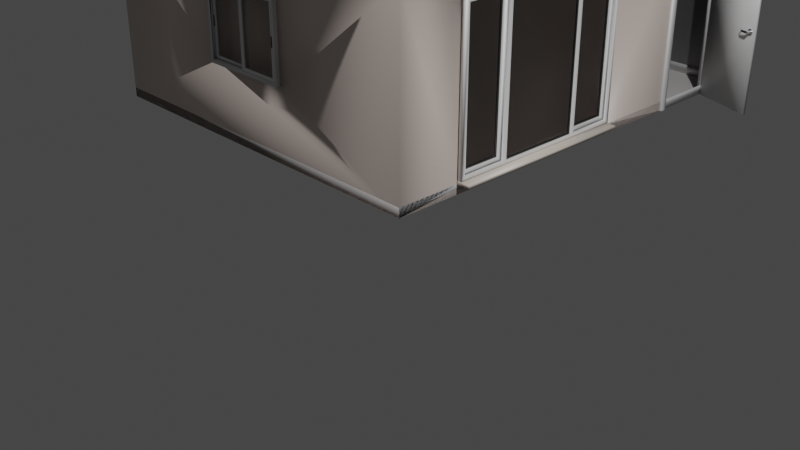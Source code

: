 # Source: house.blend  (saved by Blender 2.82.7; exported with 4.5.12 LTS)
import bpy
from mathutils import Matrix  # noqa: F401  (used for matrix-valued properties, if any)

bpy.ops.wm.read_factory_settings(use_empty=True)
scene = bpy.context.scene
scene.name = 'Scene'

# ---- collections
col_collection = bpy.data.collections.new('Collection'); scene.collection.children.link(col_collection)

# ---- materials (node trees are filled in below, after node groups)
mat_wall_material = bpy.data.materials.new('Wall_material')
mat_wall_material.use_transparent_shadow = False
mat_wall_material.diffuse_color = (0.8, 0.621, 0.57, 1.0)
mat_baseboard_material = bpy.data.materials.new('Baseboard_material')
mat_baseboard_material.use_transparent_shadow = False
mat_floor_material = bpy.data.materials.new('Floor_material')
mat_floor_material.use_transparent_shadow = False
mat_floor_material.diffuse_color = (0.8, 0.636, 0.315, 1.0)
mat_ceiling_material = bpy.data.materials.new('Ceiling_material')
mat_ceiling_material.use_transparent_shadow = False
mat_door_material = bpy.data.materials.new('Door_material')
mat_door_material.use_transparent_shadow = False
mat_handle_material = bpy.data.materials.new('Handle_material')
mat_handle_material.use_transparent_shadow = False
mat_handle_material.diffuse_color = (0.578, 0.555, 0.736, 1.0)
mat_hidden_material = bpy.data.materials.new('hidden_material')
mat_hidden_material.use_transparent_shadow = False
mat_hidden_material.diffuse_color = (1.0, 1.0, 1.0, 1.0)
mat_pvc = bpy.data.materials.new('PVC')
mat_pvc.use_transparent_shadow = False
mat_pvc.diffuse_color = (1.0, 1.0, 1.0, 1.0)
mat_plastic = bpy.data.materials.new('Plastic')
mat_plastic.use_transparent_shadow = False
mat_plastic.diffuse_color = (0.0, 0.0, 0.0, 1.0)
mat_glass = bpy.data.materials.new('Glass')
mat_glass.use_transparent_shadow = False
mat_glass.diffuse_color = (0.333, 0.342, 0.9, 1.0)
mat_marble = bpy.data.materials.new('Marble')
mat_marble.use_transparent_shadow = False
mat_marble.diffuse_color = (0.9, 0.8, 0.7, 1.0)
mat_window_material = bpy.data.materials.new('Window_material')
mat_window_material.use_transparent_shadow = False
mat_window_material.diffuse_color = (0.6, 0.6, 0.6, 1.0)
mat_glass_material = bpy.data.materials.new('Glass_material')
mat_glass_material.use_transparent_shadow = False
mat_glass_material.diffuse_color = (0.333, 0.342, 0.9, 1.0)
mat_plastic_handle_material = bpy.data.materials.new('Plastic_Handle_material')
mat_plastic_handle_material.use_transparent_shadow = False
mat_plastic_handle_material.diffuse_color = (0.082, 0.079, 0.02, 1.0)
mat_sill_material = bpy.data.materials.new('Sill_material')
mat_sill_material.use_transparent_shadow = False

# ---- material node trees
mat_wall_material.use_nodes = True; mat_wall_material.node_tree.nodes.clear()
_N = mat_wall_material.node_tree.nodes; _L = mat_wall_material.node_tree.links
n0 = _N.new('ShaderNodeOutputMaterial'); n0.name = 'Material Output'; n0.location = (1100, 160)
n1 = _N.new('ShaderNodeBsdfPrincipled'); n1.name = 'Diffuse BSDF'; n1.location = (200, 320)
n1.label = 'Diffuse BSDF'
n1.distribution = 'GGX'
n1.subsurface_method = 'BURLEY'
n1.inputs[0].default_value = (0.765, 0.65, 0.588, 1.0)
n1.inputs[3].default_value = 1.45
n1.inputs[27].default_value = (0.0, 0.0, 0.0, 1.0)
n1.inputs[28].default_value = 1.0
n2 = _N.new('ShaderNodeBsdfAnisotropic'); n2.name = 'Glossy_0'; n2.location = (200, 0)
n2.distribution = 'GGX'
n3 = _N.new('ShaderNodeMixShader'); n3.name = 'Mix_0'; n3.location = (500, 160)
n3.inputs[0].default_value = 0.1
n4 = _N.new('ShaderNodeNewGeometry'); n4.name = 'Input_1'; n4.location = (-80, -70)
n5 = _N.new('ShaderNodeBsdfDiffuse'); n5.name = 'Diffuse_1'; n5.location = (200, -280)
n5.inputs[0].default_value = (0.3, 0.3, 0.3, 1.0)
n6 = _N.new('ShaderNodeMixShader'); n6.name = 'Mix_1'; n6.location = (800, -70)
_L.new(n1.outputs[0], n3.inputs[1])
_L.new(n2.outputs[0], n3.inputs[2])
_L.new(n4.outputs[6], n6.inputs[0])
_L.new(n5.outputs[0], n6.inputs[2])
_L.new(n3.outputs[0], n6.inputs[1])
_L.new(n6.outputs[0], n0.inputs[0])
n0.is_active_output = True
mat_baseboard_material.use_nodes = True; mat_baseboard_material.node_tree.nodes.clear()
_N = mat_baseboard_material.node_tree.nodes; _L = mat_baseboard_material.node_tree.links
n0 = _N.new('ShaderNodeOutputMaterial'); n0.name = 'Material Output'; n0.location = (1100, 160)
n1 = _N.new('ShaderNodeBsdfPrincipled'); n1.name = 'Diffuse BSDF'; n1.location = (200, 320)
n1.label = 'Diffuse BSDF'
n1.distribution = 'GGX'
n1.subsurface_method = 'BURLEY'
n1.inputs[3].default_value = 1.45
n1.inputs[27].default_value = (0.0, 0.0, 0.0, 1.0)
n1.inputs[28].default_value = 1.0
n2 = _N.new('ShaderNodeBsdfAnisotropic'); n2.name = 'Glossy_0'; n2.location = (200, 0)
n2.distribution = 'GGX'
n3 = _N.new('ShaderNodeMixShader'); n3.name = 'Mix_0'; n3.location = (500, 160)
n3.inputs[0].default_value = 0.1
_L.new(n1.outputs[0], n3.inputs[1])
_L.new(n2.outputs[0], n3.inputs[2])
_L.new(n3.outputs[0], n0.inputs[0])
n0.is_active_output = True
mat_floor_material.use_nodes = True; mat_floor_material.node_tree.nodes.clear()
_N = mat_floor_material.node_tree.nodes; _L = mat_floor_material.node_tree.links
n0 = _N.new('ShaderNodeOutputMaterial'); n0.name = 'Material Output'; n0.location = (700, 160)
n1 = _N.new('ShaderNodeBsdfPrincipled'); n1.name = 'Diffuse BSDF'; n1.location = (500, 160)
n1.label = 'Diffuse BSDF'
n1.distribution = 'GGX'
n1.subsurface_method = 'BURLEY'
n1.inputs[0].default_value = (0.711, 0.668, 0.668, 1.0)
n1.inputs[3].default_value = 1.45
n1.inputs[27].default_value = (0.0, 0.0, 0.0, 1.0)
n1.inputs[28].default_value = 1.0
n2 = _N.new('ShaderNodeTexBrick'); n2.name = 'Brick_0'; n2.location = (300, 160)
n2.inputs[3].default_value = (0.407, 0.411, 0.394, 1.0)
n2.inputs[4].default_value = 3.0
n2.inputs[5].default_value = 0.001
n2.inputs[7].default_value = 0.6
n2.inputs[8].default_value = 0.3
n3 = _N.new('ShaderNodeRGB'); n3.name = 'RGB_0'; n3.location = (70, 160)
n3.outputs[0].default_value = (0.711, 0.668, 0.668, 1.0)
_L.new(n1.outputs[0], n0.inputs[0])
_L.new(n3.outputs[0], n2.inputs[1])
_L.new(n3.outputs[0], n2.inputs[2])
n0.is_active_output = True
mat_ceiling_material.use_nodes = True; mat_ceiling_material.node_tree.nodes.clear()
_N = mat_ceiling_material.node_tree.nodes; _L = mat_ceiling_material.node_tree.links
n0 = _N.new('ShaderNodeOutputMaterial'); n0.name = 'Material Output'; n0.location = (1100, 160)
n1 = _N.new('ShaderNodeBsdfPrincipled'); n1.name = 'Diffuse BSDF'; n1.location = (200, 320)
n1.label = 'Diffuse BSDF'
n1.distribution = 'GGX'
n1.subsurface_method = 'BURLEY'
n1.inputs[0].default_value = (0.95, 0.95, 0.95, 1.0)
n1.inputs[3].default_value = 1.45
n1.inputs[27].default_value = (0.0, 0.0, 0.0, 1.0)
n1.inputs[28].default_value = 1.0
n2 = _N.new('ShaderNodeBsdfAnisotropic'); n2.name = 'Glossy_0'; n2.location = (200, 0)
n2.distribution = 'GGX'
n3 = _N.new('ShaderNodeMixShader'); n3.name = 'Mix_0'; n3.location = (500, 160)
n3.inputs[0].default_value = 0.1
_L.new(n1.outputs[0], n3.inputs[1])
_L.new(n2.outputs[0], n3.inputs[2])
_L.new(n3.outputs[0], n0.inputs[0])
n0.is_active_output = True
mat_door_material.use_nodes = True; mat_door_material.node_tree.nodes.clear()
_N = mat_door_material.node_tree.nodes; _L = mat_door_material.node_tree.links
n0 = _N.new('ShaderNodeOutputMaterial'); n0.name = 'Material Output'; n0.location = (1100, 160)
n1 = _N.new('ShaderNodeBsdfPrincipled'); n1.name = 'Diffuse BSDF'; n1.location = (200, 320)
n1.label = 'Diffuse BSDF'
n1.distribution = 'GGX'
n1.subsurface_method = 'BURLEY'
n1.inputs[3].default_value = 1.45
n1.inputs[27].default_value = (0.0, 0.0, 0.0, 1.0)
n1.inputs[28].default_value = 1.0
n2 = _N.new('ShaderNodeBsdfAnisotropic'); n2.name = 'Glossy_0'; n2.location = (200, 0)
n2.distribution = 'GGX'
n3 = _N.new('ShaderNodeMixShader'); n3.name = 'Mix_0'; n3.location = (500, 160)
n3.inputs[0].default_value = 0.1
_L.new(n1.outputs[0], n3.inputs[1])
_L.new(n2.outputs[0], n3.inputs[2])
_L.new(n3.outputs[0], n0.inputs[0])
n0.is_active_output = True
mat_handle_material.use_nodes = True; mat_handle_material.node_tree.nodes.clear()
_N = mat_handle_material.node_tree.nodes; _L = mat_handle_material.node_tree.links
n0 = _N.new('ShaderNodeOutputMaterial'); n0.name = 'Material Output'; n0.location = (700, 160)
n1 = _N.new('ShaderNodeBsdfAnisotropic'); n1.name = 'Glossy_0'; n1.location = (200, 160)
n1.distribution = 'GGX'
n1.inputs[0].default_value = (0.733, 0.779, 0.8, 1.0)
n1.inputs[1].default_value = 0.2
_L.new(n1.outputs[0], n0.inputs[0])
n0.is_active_output = True
mat_hidden_material.use_nodes = True; mat_hidden_material.node_tree.nodes.clear()
_N = mat_hidden_material.node_tree.nodes; _L = mat_hidden_material.node_tree.links
n0 = _N.new('ShaderNodeOutputMaterial'); n0.name = 'Material Output'; n0.location = (700, 160)
n1 = _N.new('ShaderNodeBsdfTransparent'); n1.name = 'Transparent_0'; n1.location = (250, 160)
n1.inputs[0].default_value = (1.0, 1.0, 1.0, 0.0)
_L.new(n1.outputs[0], n0.inputs[0])
n0.is_active_output = True
mat_pvc.use_nodes = True; mat_pvc.node_tree.nodes.clear()
_N = mat_pvc.node_tree.nodes; _L = mat_pvc.node_tree.links
n0 = _N.new('ShaderNodeOutputMaterial'); n0.name = 'Material Output'; n0.location = (1100, 160)
n1 = _N.new('ShaderNodeBsdfPrincipled'); n1.name = 'Diffuse BSDF'; n1.location = (200, 320)
n1.label = 'Diffuse BSDF'
n1.distribution = 'GGX'
n1.subsurface_method = 'BURLEY'
n1.inputs[0].default_value = (1.0, 1.0, 1.0, 1.0)
n1.inputs[3].default_value = 1.45
n1.inputs[27].default_value = (0.0, 0.0, 0.0, 1.0)
n1.inputs[28].default_value = 1.0
n2 = _N.new('ShaderNodeBsdfAnisotropic'); n2.name = 'Glossy_0'; n2.location = (200, 0)
n2.distribution = 'GGX'
n3 = _N.new('ShaderNodeMixShader'); n3.name = 'Mix_0'; n3.location = (500, 160)
n3.inputs[0].default_value = 0.1
_L.new(n1.outputs[0], n3.inputs[1])
_L.new(n2.outputs[0], n3.inputs[2])
_L.new(n3.outputs[0], n0.inputs[0])
n0.is_active_output = True
mat_plastic.use_nodes = True; mat_plastic.node_tree.nodes.clear()
_N = mat_plastic.node_tree.nodes; _L = mat_plastic.node_tree.links
n0 = _N.new('ShaderNodeOutputMaterial'); n0.name = 'Material Output'; n0.location = (1100, 160)
n1 = _N.new('ShaderNodeBsdfPrincipled'); n1.name = 'Diffuse BSDF'; n1.location = (200, 320)
n1.label = 'Diffuse BSDF'
n1.distribution = 'GGX'
n1.subsurface_method = 'BURLEY'
n1.inputs[0].default_value = (0.0, 0.0, 0.0, 1.0)
n1.inputs[3].default_value = 1.45
n1.inputs[27].default_value = (0.0, 0.0, 0.0, 1.0)
n1.inputs[28].default_value = 1.0
n2 = _N.new('ShaderNodeBsdfAnisotropic'); n2.name = 'Glossy_0'; n2.location = (200, 0)
n2.distribution = 'GGX'
n3 = _N.new('ShaderNodeMixShader'); n3.name = 'Mix_0'; n3.location = (500, 160)
n3.inputs[0].default_value = 0.1
_L.new(n1.outputs[0], n3.inputs[1])
_L.new(n2.outputs[0], n3.inputs[2])
_L.new(n3.outputs[0], n0.inputs[0])
n0.is_active_output = True
mat_glass.use_nodes = True; mat_glass.node_tree.nodes.clear()
_N = mat_glass.node_tree.nodes; _L = mat_glass.node_tree.links
n0 = _N.new('ShaderNodeOutputMaterial'); n0.name = 'Material Output'; n0.location = (920, 290)
n1 = _N.new('ShaderNodeLightPath'); n1.name = 'Light_0'; n1.location = (10, 160)
n2 = _N.new('ShaderNodeBsdfRefraction'); n2.name = 'Refraction_0'; n2.location = (250, 400)
n2.inputs[0].default_value = (0.8, 0.8, 0.8, 1.0)
n2.inputs[2].default_value = 1.0
n3 = _N.new('ShaderNodeBsdfAnisotropic'); n3.name = 'Glossy_0'; n3.location = (250, 100)
n3.distribution = 'GGX'
n3.inputs[1].default_value = 0.0
n4 = _N.new('ShaderNodeBsdfTransparent'); n4.name = 'Transparent_0'; n4.location = (500, 10)
n5 = _N.new('ShaderNodeMixShader'); n5.name = 'Mix_0'; n5.location = (500, 160)
n5.inputs[0].default_value = 0.035
n6 = _N.new('ShaderNodeMixShader'); n6.name = 'Mix_1'; n6.location = (690, 290)
_L.new(n1.outputs[1], n6.inputs[0])
_L.new(n2.outputs[0], n5.inputs[1])
_L.new(n3.outputs[0], n5.inputs[2])
_L.new(n5.outputs[0], n6.inputs[1])
_L.new(n4.outputs[0], n6.inputs[2])
_L.new(n6.outputs[0], n0.inputs[0])
n0.is_active_output = True
mat_marble.use_nodes = True; mat_marble.node_tree.nodes.clear()
_N = mat_marble.node_tree.nodes; _L = mat_marble.node_tree.links
n0 = _N.new('ShaderNodeOutputMaterial'); n0.name = 'Material Output'; n0.location = (1100, 160)
n1 = _N.new('ShaderNodeBsdfPrincipled'); n1.name = 'Diffuse BSDF'; n1.location = (200, 320)
n1.label = 'Diffuse BSDF'
n1.distribution = 'GGX'
n1.subsurface_method = 'BURLEY'
n1.inputs[0].default_value = (0.9, 0.8, 0.7, 1.0)
n1.inputs[3].default_value = 1.45
n1.inputs[27].default_value = (0.0, 0.0, 0.0, 1.0)
n1.inputs[28].default_value = 1.0
n2 = _N.new('ShaderNodeBsdfAnisotropic'); n2.name = 'Glossy_0'; n2.location = (200, 0)
n2.distribution = 'GGX'
n3 = _N.new('ShaderNodeMixShader'); n3.name = 'Mix_0'; n3.location = (500, 160)
n3.inputs[0].default_value = 0.1
_L.new(n1.outputs[0], n3.inputs[1])
_L.new(n2.outputs[0], n3.inputs[2])
_L.new(n3.outputs[0], n0.inputs[0])
n0.is_active_output = True
mat_window_material.use_nodes = True; mat_window_material.node_tree.nodes.clear()
_N = mat_window_material.node_tree.nodes; _L = mat_window_material.node_tree.links
n0 = _N.new('ShaderNodeOutputMaterial'); n0.name = 'Material Output'; n0.location = (1100, 160)
n1 = _N.new('ShaderNodeBsdfPrincipled'); n1.name = 'Diffuse BSDF'; n1.location = (200, 320)
n1.label = 'Diffuse BSDF'
n1.distribution = 'GGX'
n1.subsurface_method = 'BURLEY'
n1.inputs[3].default_value = 1.45
n1.inputs[27].default_value = (0.0, 0.0, 0.0, 1.0)
n1.inputs[28].default_value = 1.0
n2 = _N.new('ShaderNodeBsdfAnisotropic'); n2.name = 'Glossy_0'; n2.location = (200, 0)
n2.distribution = 'GGX'
n3 = _N.new('ShaderNodeMixShader'); n3.name = 'Mix_0'; n3.location = (500, 160)
n3.inputs[0].default_value = 0.15
_L.new(n1.outputs[0], n3.inputs[1])
_L.new(n2.outputs[0], n3.inputs[2])
_L.new(n3.outputs[0], n0.inputs[0])
n0.is_active_output = True
mat_glass_material.use_nodes = True; mat_glass_material.node_tree.nodes.clear()
_N = mat_glass_material.node_tree.nodes; _L = mat_glass_material.node_tree.links
n0 = _N.new('ShaderNodeOutputMaterial'); n0.name = 'Material Output'; n0.location = (920, 290)
n1 = _N.new('ShaderNodeLightPath'); n1.name = 'Light_0'; n1.location = (10, 160)
n2 = _N.new('ShaderNodeBsdfRefraction'); n2.name = 'Refraction_0'; n2.location = (250, 400)
n2.inputs[0].default_value = (0.8, 0.8, 0.8, 1.0)
n2.inputs[2].default_value = 1.0
n3 = _N.new('ShaderNodeBsdfAnisotropic'); n3.name = 'Glossy_0'; n3.location = (250, 100)
n3.distribution = 'GGX'
n3.inputs[1].default_value = 0.0
n4 = _N.new('ShaderNodeBsdfTransparent'); n4.name = 'Transparent_0'; n4.location = (500, 10)
n5 = _N.new('ShaderNodeMixShader'); n5.name = 'Mix_0'; n5.location = (500, 160)
n5.inputs[0].default_value = 0.035
n6 = _N.new('ShaderNodeMixShader'); n6.name = 'Mix_1'; n6.location = (690, 290)
_L.new(n1.outputs[1], n6.inputs[0])
_L.new(n2.outputs[0], n5.inputs[1])
_L.new(n3.outputs[0], n5.inputs[2])
_L.new(n5.outputs[0], n6.inputs[1])
_L.new(n4.outputs[0], n6.inputs[2])
_L.new(n6.outputs[0], n0.inputs[0])
n0.is_active_output = True
mat_plastic_handle_material.use_nodes = True; mat_plastic_handle_material.node_tree.nodes.clear()
_N = mat_plastic_handle_material.node_tree.nodes; _L = mat_plastic_handle_material.node_tree.links
n0 = _N.new('ShaderNodeOutputMaterial'); n0.name = 'Material Output'; n0.location = (1100, 160)
n1 = _N.new('ShaderNodeBsdfPrincipled'); n1.name = 'Diffuse BSDF'; n1.location = (200, 320)
n1.label = 'Diffuse BSDF'
n1.distribution = 'GGX'
n1.subsurface_method = 'BURLEY'
n1.inputs[0].default_value = (0.01, 0.01, 0.01, 1.0)
n1.inputs[3].default_value = 1.45
n1.inputs[27].default_value = (0.0, 0.0, 0.0, 1.0)
n1.inputs[28].default_value = 1.0
n2 = _N.new('ShaderNodeBsdfAnisotropic'); n2.name = 'Glossy_0'; n2.location = (200, 0)
n2.distribution = 'GGX'
n3 = _N.new('ShaderNodeMixShader'); n3.name = 'Mix_0'; n3.location = (500, 160)
n3.inputs[0].default_value = 0.01
_L.new(n1.outputs[0], n3.inputs[1])
_L.new(n2.outputs[0], n3.inputs[2])
_L.new(n3.outputs[0], n0.inputs[0])
n0.is_active_output = True
mat_sill_material.use_nodes = True; mat_sill_material.node_tree.nodes.clear()
_N = mat_sill_material.node_tree.nodes; _L = mat_sill_material.node_tree.links
n0 = _N.new('ShaderNodeOutputMaterial'); n0.name = 'Material Output'; n0.location = (1100, 160)
n1 = _N.new('ShaderNodeBsdfPrincipled'); n1.name = 'Diffuse BSDF'; n1.location = (200, 320)
n1.label = 'Diffuse BSDF'
n1.distribution = 'GGX'
n1.subsurface_method = 'BURLEY'
n1.inputs[3].default_value = 1.45
n1.inputs[27].default_value = (0.0, 0.0, 0.0, 1.0)
n1.inputs[28].default_value = 1.0
n2 = _N.new('ShaderNodeBsdfAnisotropic'); n2.name = 'Glossy_0'; n2.location = (200, 0)
n2.distribution = 'GGX'
n3 = _N.new('ShaderNodeMixShader'); n3.name = 'Mix_0'; n3.location = (500, 160)
n3.inputs[0].default_value = 0.1
_L.new(n1.outputs[0], n3.inputs[1])
_L.new(n2.outputs[0], n3.inputs[2])
_L.new(n3.outputs[0], n0.inputs[0])
n0.is_active_output = True

# ---- world
world_world = bpy.data.worlds.new('World'); scene.world = world_world
world_world.use_nodes = True; world_world.node_tree.nodes.clear()
_N = world_world.node_tree.nodes; _L = world_world.node_tree.links
n0 = _N.new('ShaderNodeOutputWorld'); n0.name = 'World Output'; n0.location = (300, 300)
n1 = _N.new('ShaderNodeBackground'); n1.name = 'Background'; n1.location = (10, 300)
n1.inputs[0].default_value = (0.05088, 0.05088, 0.05088, 1.0)
_L.new(n1.outputs[0], n0.inputs[0])
n0.is_active_output = True
world_world.color = (0.05088, 0.05088, 0.05088)
world_world.use_sun_shadow = False
world_world.sun_shadow_jitter_overblur = 0.0

# ---- cameras
cam_camera = bpy.data.cameras.new('Camera')
cam_camera.clip_end = 100.0
cam_camera.ortho_scale = 7.314

# ---- lights
light_light = bpy.data.lights.new('Light', 'POINT')
light_light.transmission_factor = 0.0
light_light.energy = 1000.0
light_light.shadow_soft_size = 0.1
light_light.shadow_maximum_resolution = 0.006
light_light.use_absolute_resolution = True

# ---- meshes
me_temp = bpy.data.meshes.new('temp')
me_temp.from_pydata([(0.0, 0.0, 2.4), (0.0, 0.0, 0.0), (-5.0, 0.0, 2.4), (-5.0, 0.0, 0.0), (-5.0, 6.0, 2.4), (-5.0, 6.0, 0.0), (0.0, 6.0, 2.4), (0.0, 6.0, 0.0)], [], [(0, 2, 3, 1), (2, 4, 5, 3), (4, 6, 7, 5), (0, 1, 7, 6)])
me_temp.polygons.foreach_set('use_smooth', [True] * 4)
_uv = me_temp.uv_layers.new(name='UVMap')
_uv.uv.foreach_set('vector', [8.969e-05, 8.972e-05, 0.226, 8.969e-05, 0.226, 0.1085, 8.969e-05, 0.1085, 0.226, 8.969e-05, 0.4972, 8.969e-05, 0.4972, 0.1085, 0.226, 0.1085, 0.4972, 8.969e-05, 0.7232, 8.971e-05, 0.7232, 0.1085, 0.4972, 0.1085, 0.9943, 8.972e-05, 0.9943, 0.1085, 0.7232, 0.1085, 0.7232, 8.971e-05])
me_temp.materials.append(mat_wall_material)
me_temp.use_remesh_fix_poles = True
me_temp.use_remesh_preserve_attributes = False
me_temp.use_mirror_vertex_groups = False
me_temp.update()
me_baseboard = bpy.data.meshes.new('Baseboard')
me_baseboard.from_pydata([(0.0, 0.0, 0.12), (0.0, 0.0, 0.0), (-5.0, 0.0, 0.12), (-5.0, 0.0, 0.0), (-5.0, 6.0, 0.12), (-5.0, 6.0, 0.0), (0.0, 6.0, 0.12), (0.0, 6.0, 0.0), (0.0, 3.012, 0.12), (0.0, 3.012, 0.0), (0.0, 4.506, 0.12), (0.0, 4.506, 0.0), (0.0, 5.253, 0.12), (0.0, 5.253, 0.0), (0.0, 4.88, 0.12), (0.0, 4.88, 0.0), (0.0, 5.066, 0.12), (0.0, 5.066, 0.0), (0.0, 5.16, 0.12), (0.0, 5.16, 0.0), (0.0, 4.973, 0.12), (0.0, 4.973, 0.0), (0.0, 4.926, 0.12), (0.0, 4.926, 0.0), (0.0, 0.0, 0.06), (-5.0, 0.0, 0.06), (-5.0, 6.0, 0.06), (0.0, 6.0, 0.06), (0.0, 3.012, 0.06), (0.0, 4.693, 0.0), (0.0, 4.786, 0.0), (0.0, 4.833, 0.0), (0.0, 4.856, 0.0), (0.0, 4.739, 0.0), (0.0, 4.763, 0.0), (0.0, 4.693, 0.12), (0.0, 5.113, 0.0), (0.0, 5.136, 0.0)], [], [(24, 25, 3, 1), (25, 26, 5, 3), (26, 27, 7, 5), (24, 1, 9, 28), (28, 9, 11, 29, 33, 34, 30, 31, 32, 15, 23, 21, 17, 36, 37, 19, 13, 7, 27, 6, 12, 18, 16, 20, 22, 14, 35, 10, 8), (0, 24, 28, 8), (4, 6, 27, 26), (2, 4, 26, 25), (0, 2, 25, 24)])
me_baseboard.polygons.foreach_set('use_smooth', [True] * 9)
_uv = me_baseboard.uv_layers.new(name='UVMap')
_uv.uv.foreach_set('vector', [0.9972, 8.973e-05, 0.9972, 0.226, 0.9945, 0.226, 0.9945, 8.969e-05, 0.9972, 0.226, 0.9972, 0.4972, 0.9945, 0.4972, 0.9945, 0.226, 0.9972, 0.4972, 0.9972, 0.7232, 0.9945, 0.7232, 0.9945, 0.4972, 0.9972, 0.9943, 0.9945, 0.9943, 0.9945, 0.8582, 0.9972, 0.8582, 0.9972, 0.8582, 0.9945, 0.8582, 0.9945, 0.7907, 0.9945, 0.7822, 0.9945, 0.7801, 0.9945, 0.7791, 0.9945, 0.778, 0.9945, 0.7759, 0.9945, 0.7748, 0.9945, 0.7738, 0.9945, 0.7717, 0.9945, 0.7696, 0.9945, 0.7654, 0.9945, 0.7632, 0.9945, 0.7622, 0.9945, 0.7611, 0.9945, 0.7569, 0.9945, 0.7232, 0.9972, 0.7232, 0.9999, 0.7232, 0.9999, 0.7569, 0.9999, 0.7611, 0.9999, 0.7654, 0.9999, 0.7696, 0.9999, 0.7717, 0.9999, 0.7738, 0.9999, 0.7822, 0.9999, 0.7907, 0.9999, 0.8582, 0.9999, 0.9943, 0.9972, 0.9943, 0.9972, 0.8582, 0.9999, 0.8582, 0.9999, 0.4972, 0.9999, 0.7232, 0.9972, 0.7232, 0.9972, 0.4972, 0.9999, 0.226, 0.9999, 0.4972, 0.9972, 0.4972, 0.9972, 0.226, 0.9999, 8.977e-05, 0.9999, 0.226, 0.9972, 0.226, 0.9972, 8.973e-05])
me_baseboard.materials.append(mat_baseboard_material)
me_baseboard.use_remesh_fix_poles = True
me_baseboard.use_remesh_preserve_attributes = False
me_baseboard.use_mirror_vertex_groups = False
me_baseboard.update()
me_floor = bpy.data.meshes.new('Floor')
me_floor.from_pydata([(0.0, 0.0, 0.0), (-5.0, 0.0, 0.0), (-5.0, 6.0, 0.0), (0.0, 6.0, 0.0)], [], [(0, 1, 2, 3)])
me_floor.polygons.foreach_set('use_smooth', [True] * 1)
_uv = me_floor.uv_layers.new(name='UVMap')
_uv.uv.foreach_set('vector', [0.2714, 0.3347, 0.2714, 0.1087, 0.5426, 0.1087, 0.5426, 0.3347])
me_floor.materials.append(mat_floor_material)
me_floor.use_remesh_fix_poles = True
me_floor.use_remesh_preserve_attributes = False
me_floor.use_mirror_vertex_groups = False
me_floor.update()
me_ceiling = bpy.data.meshes.new('Ceiling')
me_ceiling.from_pydata([(0.0, 0.0, 2.4), (-5.0, 0.0, 2.4), (-5.0, 6.0, 2.4), (0.0, 6.0, 2.4)], [], [(0, 1, 2, 3)])
me_ceiling.polygons.foreach_set('use_smooth', [True] * 1)
_uv = me_ceiling.uv_layers.new(name='UVMap')
_uv.uv.foreach_set('vector', [8.969e-05, 0.3347, 8.97e-05, 0.1087, 0.2712, 0.1087, 0.2712, 0.3347])
me_ceiling.materials.append(mat_ceiling_material)
me_ceiling.use_remesh_fix_poles = True
me_ceiling.use_remesh_preserve_attributes = False
me_ceiling.use_mirror_vertex_groups = False
me_ceiling.update()
me_doorfrane = bpy.data.meshes.new('DoorFrane')
me_doorfrane.from_pydata([(-0.5, -0.02667, 0.0), (-0.5, 0.05333, 0.0), (-0.42, 0.05333, 0.0), (-0.5, -0.02667, 2.1), (-0.5, 0.05333, 2.1), (0.5, 0.05333, 2.1), (0.5, -0.02667, 2.1), (0.42, -0.02667, 2.02), (-0.42, 0.05333, 2.02), (0.42, -0.02667, 0.0), (0.5, -0.02667, 0.0), (0.5, 0.05333, 0.0), (0.42, 0.01333, 2.02), (-0.42, 0.01333, 2.02), (-0.42, 0.01333, 0.0), (-0.4, 0.01333, 2.02), (-0.4, 0.01333, 0.0), (-0.4, 0.05333, 2.02), (-0.4, 0.05333, 0.0), (0.42, 0.01333, 0.0), (-0.42, -0.02667, 2.02), (-0.42, -0.02667, 0.0), (0.42, 0.05333, 2.02), (0.42, 0.05333, 0.0), (0.4, 0.05333, 0.0), (0.4, 0.01333, 0.0), (0.4, 0.05333, 2.02), (0.4, 0.01333, 2.0), (0.4, 0.01333, 2.02), (-0.4, 0.05333, 2.0), (-0.4, 0.01333, 2.0), (0.4, 0.05333, 2.0)], [], [(3, 4, 1, 0), (7, 12, 19, 9), (4, 3, 6, 5), (10, 11, 5, 6), (13, 20, 21, 14), (17, 15, 16, 18), (11, 23, 22, 5), (20, 13, 12, 7), (20, 3, 0, 21), (9, 10, 6, 7), (13, 14, 16, 15), (4, 8, 2, 1), (29, 31, 27, 30), (7, 6, 3, 20), (8, 4, 5, 22), (14, 2, 18, 16), (17, 18, 2, 8), (28, 25, 19, 12), (28, 26, 24, 25), (25, 24, 23, 19), (22, 23, 24, 26), (29, 17, 26, 31), (15, 30, 27, 28), (8, 22, 26)])
me_doorfrane.polygons.foreach_set('use_smooth', [True] * 24)
me_doorfrane.materials.append(mat_door_material)
me_doorfrane.use_remesh_fix_poles = True
me_doorfrane.use_remesh_preserve_attributes = False
me_doorfrane.use_mirror_vertex_groups = False
me_doorfrane.update()
me_door = bpy.data.meshes.new('Door')
me_door.from_pydata([(-0.836, 0.0, -1.046), (-0.836, 0.034, -1.046), (0.0, 0.034, -1.046), (0.0, 0.0, -1.046), (-0.836, 0.0, 0.964), (-0.836, 0.034, 0.964), (0.0, 0.034, 0.964), (0.0, 0.0, 0.964)], [], [(4, 5, 1, 0), (5, 6, 2, 1), (6, 7, 3, 2), (7, 4, 0, 3), (0, 1, 2, 3), (7, 6, 5, 4)])
me_door.polygons.foreach_set('use_smooth', [True] * 6)
me_door.materials.append(mat_door_material)
me_door.use_remesh_fix_poles = True
me_door.use_remesh_preserve_attributes = False
me_door.use_mirror_vertex_groups = False
me_door.update()
me_handle_front = bpy.data.meshes.new('Handle_Front')
me_handle_front.from_pydata([(-0.03019, -0.002781, -0.03282), (-0.04255, -0.002942, -0.01332), (-0.0435, -0.003072, 0.009742), (-0.03279, -0.003135, 0.03019), (-0.01329, -0.003114, 0.04254), (0.009772, -0.003016, 0.04349), (0.03022, -0.002866, 0.03279), (0.04257, -0.002704, 0.01329), (0.04352, -0.002575, -0.009773), (0.03281, -0.002512, -0.03022), (0.01332, -0.002532, -0.04257), (-0.009746, -0.00263, -0.04352), (-0.02902, -0.01959, -0.03172), (-0.04093, -0.01974, -0.01293), (-0.04184, -0.01987, 0.009297), (-0.03152, -0.01993, 0.029), (-0.01273, -0.01991, 0.04091), (0.009494, -0.01982, 0.04183), (0.0292, -0.01967, 0.03151), (0.04111, -0.01952, 0.01272), (0.04202, -0.01939, -0.009511), (0.0317, -0.01933, -0.02922), (0.01291, -0.01935, -0.04112), (-0.009317, -0.01944, -0.04204), (1.283e-05, -0.002823, -1.534e-05), (-0.01446, -0.01961, -0.01591), (-0.02041, -0.01969, -0.006515), (-0.02087, -0.01975, 0.004593), (-0.01571, -0.01978, 0.01444), (-0.006319, -0.01977, 0.02039), (0.004789, -0.01973, 0.02085), (0.01464, -0.01965, 0.01569), (0.02059, -0.01958, 0.006302), (0.02105, -0.01951, -0.004807), (0.01589, -0.01948, -0.01466), (0.006496, -0.01949, -0.02061), (-0.004612, -0.01954, -0.02106), (-0.01441, -0.0315, -0.01597), (-0.02036, -0.03158, -0.00658), (-0.02082, -0.03164, 0.004529), (-0.01566, -0.03167, 0.01438), (-0.006266, -0.03166, 0.02033), (0.004842, -0.03161, 0.02079), (0.01469, -0.03154, 0.01563), (0.02064, -0.03146, 0.006237), (0.0211, -0.0314, -0.004871), (0.01594, -0.03137, -0.01472), (0.00655, -0.03138, -0.02067), (-0.004559, -0.03143, -0.02113), (-0.01446, -0.02062, -0.01591), (-0.02041, -0.0207, -0.00652), (-0.02086, -0.02076, 0.004588), (-0.01571, -0.02079, 0.01444), (-0.006315, -0.02078, 0.02039), (0.004794, -0.02074, 0.02085), (0.01464, -0.02066, 0.01569), (0.02059, -0.02059, 0.006296), (0.02105, -0.02052, -0.004812), (0.01589, -0.02049, -0.01466), (0.006501, -0.0205, -0.02061), (-0.004608, -0.02055, -0.02107), (-0.01216, -0.0315, -0.01353), (-0.01719, -0.03157, -0.00559), (-0.01758, -0.03162, 0.003803), (-0.01322, -0.03165, 0.01213), (-0.005277, -0.03164, 0.01716), (0.004117, -0.0316, 0.01755), (0.01245, -0.03154, 0.01319), (0.01748, -0.03147, 0.005248), (0.01786, -0.03142, -0.004146), (0.0135, -0.03139, -0.01247), (0.00556, -0.0314, -0.01751), (-0.003833, -0.03144, -0.01789), (-0.01852, -0.009612, -0.005855), (-0.01313, -0.009541, -0.01436), (-0.01894, -0.009668, 0.004205), (-0.01426, -0.009696, 0.01312), (-0.00576, -0.009687, 0.01851), (0.0043, -0.009644, 0.01893), (0.01322, -0.009578, 0.01426), (0.01861, -0.009508, 0.005751), (0.01902, -0.009451, -0.004308), (0.01435, -0.009424, -0.01323), (0.005846, -0.009433, -0.01862), (-0.004214, -0.009476, -0.01903), (-0.01205, -0.02431, -0.01334), (-0.01702, -0.02438, -0.005488), (-0.01741, -0.02443, 0.003796), (-0.0131, -0.02445, 0.01203), (-0.005246, -0.02445, 0.017), (0.004038, -0.02441, 0.01738), (0.01227, -0.02435, 0.01307), (0.01724, -0.02428, 0.005224), (0.01763, -0.02423, -0.004061), (0.01331, -0.0242, -0.01229), (0.005465, -0.02421, -0.01727), (-0.003819, -0.02425, -0.01765), (-0.01189, -0.05946, -0.01353), (-0.01687, -0.05952, -0.005679), (-0.01725, -0.05958, 0.003605), (-0.01294, -0.0596, 0.01184), (-0.005088, -0.05959, 0.01681), (0.004196, -0.05955, 0.01719), (0.01243, -0.05949, 0.01288), (0.0174, -0.05943, 0.005033), (0.01778, -0.05938, -0.004252), (0.01347, -0.05935, -0.01248), (0.005623, -0.05936, -0.01746), (-0.003661, -0.0594, -0.01784), (-0.01184, -0.07237, -0.0136), (-0.01681, -0.07244, -0.00575), (-0.01719, -0.07249, 0.003535), (-0.01288, -0.07252, 0.01177), (-0.00503, -0.07251, 0.01674), (0.004254, -0.07247, 0.01712), (0.01249, -0.07241, 0.01281), (0.01746, -0.07234, 0.004962), (0.01784, -0.07229, -0.004322), (0.01353, -0.07227, -0.01255), (0.005681, -0.07227, -0.01753), (-0.003603, -0.07231, -0.01791), (0.1257, -0.06936, -0.006631), (0.1269, -0.06874, -0.003521), (0.1274, -0.0684, 0.001802), (0.1271, -0.06844, 0.007911), (0.1262, -0.06884, 0.01317), (0.1248, -0.06949, 0.01617), (0.1242, -0.06165, -0.006511), (0.1253, -0.06103, -0.003401), (0.1259, -0.06069, 0.001922), (0.1256, -0.06073, 0.008031), (0.1246, -0.06113, 0.01329), (0.1232, -0.06178, 0.01629), (0.1369, -0.01982, -0.0064), (0.1345, -0.01899, -0.006496), (0.1377, -0.01831, -0.003302), (0.1379, -0.01746, 0.002013), (0.1377, -0.01749, 0.008122), (0.137, -0.0184, 0.01339), (0.136, -0.01995, 0.0164), (0.1336, -0.01912, 0.0163), (0.1352, -0.01748, -0.003398), (0.1355, -0.01662, 0.001918), (0.1352, -0.01666, 0.008026), (0.1345, -0.01757, 0.01329), (0.0003253, -0.07239, -0.0003937)], [], [(24, 0, 1), (24, 1, 2), (24, 2, 3), (24, 3, 4), (24, 4, 5), (24, 5, 6), (24, 6, 7), (24, 7, 8), (24, 8, 9), (24, 9, 10), (24, 10, 11), (11, 0, 24), (0, 12, 13, 1), (1, 13, 14, 2), (2, 14, 15, 3), (3, 15, 16, 4), (4, 16, 17, 5), (5, 17, 18, 6), (6, 18, 19, 7), (7, 19, 20, 8), (8, 20, 21, 9), (9, 21, 22, 10), (10, 22, 23, 11), (12, 0, 11, 23), (13, 12, 25, 26), (14, 13, 26, 27), (15, 14, 27, 28), (16, 15, 28, 29), (17, 16, 29, 30), (18, 17, 30, 31), (19, 18, 31, 32), (20, 19, 32, 33), (21, 20, 33, 34), (22, 21, 34, 35), (23, 22, 35, 36), (12, 23, 36, 25), (25, 49, 50, 26), (49, 37, 38, 50), (26, 50, 51, 27), (50, 38, 39, 51), (27, 51, 52, 28), (51, 39, 40, 52), (28, 52, 53, 29), (52, 40, 41, 53), (29, 53, 54, 30), (53, 41, 42, 54), (30, 54, 55, 31), (54, 42, 43, 55), (31, 55, 56, 32), (55, 43, 44, 56), (32, 56, 57, 33), (56, 44, 45, 57), (33, 57, 58, 34), (57, 45, 46, 58), (34, 58, 59, 35), (58, 46, 47, 59), (35, 59, 60, 36), (59, 47, 48, 60), (36, 60, 49, 25), (60, 48, 37, 49), (38, 37, 61, 62), (39, 38, 62, 63), (40, 39, 63, 64), (41, 40, 64, 65), (42, 41, 65, 66), (43, 42, 66, 67), (44, 43, 67, 68), (45, 44, 68, 69), (46, 45, 69, 70), (47, 46, 70, 71), (48, 47, 71, 72), (37, 48, 72, 61), (62, 61, 74, 73), (63, 62, 73, 75), (64, 63, 75, 76), (65, 64, 76, 77), (66, 65, 77, 78), (67, 66, 78, 79), (68, 67, 79, 80), (69, 68, 80, 81), (70, 69, 81, 82), (71, 70, 82, 83), (72, 71, 83, 84), (61, 72, 84, 74), (86, 85, 97, 98), (87, 86, 98, 99), (88, 87, 99, 100), (89, 88, 100, 101), (90, 89, 101, 102), (91, 90, 102, 103), (92, 91, 103, 104), (93, 92, 104, 105), (94, 93, 105, 106), (95, 94, 106, 107), (96, 95, 107, 108), (97, 85, 96, 108), (98, 97, 109, 110), (99, 98, 110, 111), (100, 99, 111, 112), (101, 100, 112, 113), (102, 101, 113, 114), (108, 107, 119, 120), (108, 120, 109, 97), (119, 107, 127, 121), (118, 119, 121, 122), (117, 118, 122, 123), (116, 117, 123, 124), (115, 116, 124, 125), (114, 115, 125, 126), (102, 114, 126, 132), (107, 106, 128, 127), (106, 105, 129, 128), (105, 104, 130, 129), (104, 103, 131, 130), (103, 102, 132, 131), (121, 127, 134, 133), (122, 121, 133, 135), (123, 122, 135, 136), (124, 123, 136, 137), (125, 124, 137, 138), (126, 125, 138, 139), (132, 126, 139, 140), (127, 128, 141, 134), (128, 129, 142, 141), (129, 130, 143, 142), (130, 131, 144, 143), (131, 132, 140, 144), (138, 144, 140, 139), (137, 143, 144, 138), (136, 142, 143, 137), (135, 141, 142, 136), (133, 134, 141, 135), (110, 109, 145), (111, 110, 145), (112, 111, 145), (113, 112, 145), (114, 113, 145), (115, 114, 145), (116, 115, 145), (117, 116, 145), (118, 117, 145), (119, 118, 145), (120, 119, 145), (109, 120, 145)])
me_handle_front.polygons.foreach_set('use_smooth', [True] * 144)
me_handle_front.materials.append(mat_handle_material)
me_handle_front.use_remesh_fix_poles = True
me_handle_front.use_remesh_preserve_attributes = False
me_handle_front.use_mirror_vertex_groups = False
me_handle_front.update()
me_handle_back = bpy.data.meshes.new('Handle_Back')
me_handle_back.from_pydata([(-0.03019, -0.002781, -0.03282), (-0.04255, -0.002942, -0.01332), (-0.0435, -0.003072, 0.009742), (-0.03279, -0.003135, 0.03019), (-0.01329, -0.003114, 0.04254), (0.009772, -0.003016, 0.04349), (0.03022, -0.002866, 0.03279), (0.04257, -0.002704, 0.01329), (0.04352, -0.002575, -0.009773), (0.03281, -0.002512, -0.03022), (0.01332, -0.002532, -0.04257), (-0.009746, -0.00263, -0.04352), (-0.02902, -0.01959, -0.03172), (-0.04093, -0.01974, -0.01293), (-0.04184, -0.01987, 0.009297), (-0.03152, -0.01993, 0.029), (-0.01273, -0.01991, 0.04091), (0.009494, -0.01982, 0.04183), (0.0292, -0.01967, 0.03151), (0.04111, -0.01952, 0.01272), (0.04202, -0.01939, -0.009511), (0.0317, -0.01933, -0.02922), (0.01291, -0.01935, -0.04112), (-0.009317, -0.01944, -0.04204), (1.283e-05, -0.002823, -1.534e-05), (-0.01446, -0.01961, -0.01591), (-0.02041, -0.01969, -0.006515), (-0.02087, -0.01975, 0.004593), (-0.01571, -0.01978, 0.01444), (-0.006319, -0.01977, 0.02039), (0.004789, -0.01973, 0.02085), (0.01464, -0.01965, 0.01569), (0.02059, -0.01958, 0.006302), (0.02105, -0.01951, -0.004807), (0.01589, -0.01948, -0.01466), (0.006496, -0.01949, -0.02061), (-0.004612, -0.01954, -0.02106), (-0.01441, -0.0315, -0.01597), (-0.02036, -0.03158, -0.00658), (-0.02082, -0.03164, 0.004529), (-0.01566, -0.03167, 0.01438), (-0.006266, -0.03166, 0.02033), (0.004842, -0.03161, 0.02079), (0.01469, -0.03154, 0.01563), (0.02064, -0.03146, 0.006237), (0.0211, -0.0314, -0.004871), (0.01594, -0.03137, -0.01472), (0.00655, -0.03138, -0.02067), (-0.004559, -0.03143, -0.02113), (-0.01446, -0.02062, -0.01591), (-0.02041, -0.0207, -0.00652), (-0.02086, -0.02076, 0.004588), (-0.01571, -0.02079, 0.01444), (-0.006315, -0.02078, 0.02039), (0.004794, -0.02074, 0.02085), (0.01464, -0.02066, 0.01569), (0.02059, -0.02059, 0.006296), (0.02105, -0.02052, -0.004812), (0.01589, -0.02049, -0.01466), (0.006501, -0.0205, -0.02061), (-0.004608, -0.02055, -0.02107), (-0.01216, -0.0315, -0.01353), (-0.01719, -0.03157, -0.00559), (-0.01758, -0.03162, 0.003803), (-0.01322, -0.03165, 0.01213), (-0.005277, -0.03164, 0.01716), (0.004117, -0.0316, 0.01755), (0.01245, -0.03154, 0.01319), (0.01748, -0.03147, 0.005248), (0.01786, -0.03142, -0.004146), (0.0135, -0.03139, -0.01247), (0.00556, -0.0314, -0.01751), (-0.003833, -0.03144, -0.01789), (-0.01852, -0.009612, -0.005855), (-0.01313, -0.009541, -0.01436), (-0.01894, -0.009668, 0.004205), (-0.01426, -0.009696, 0.01312), (-0.00576, -0.009687, 0.01851), (0.0043, -0.009644, 0.01893), (0.01322, -0.009578, 0.01426), (0.01861, -0.009508, 0.005751), (0.01902, -0.009451, -0.004308), (0.01435, -0.009424, -0.01323), (0.005846, -0.009433, -0.01862), (-0.004214, -0.009476, -0.01903), (-0.01205, -0.02431, -0.01334), (-0.01702, -0.02438, -0.005488), (-0.01741, -0.02443, 0.003796), (-0.0131, -0.02445, 0.01203), (-0.005246, -0.02445, 0.017), (0.004038, -0.02441, 0.01738), (0.01227, -0.02435, 0.01307), (0.01724, -0.02428, 0.005224), (0.01763, -0.02423, -0.004061), (0.01331, -0.0242, -0.01229), (0.005465, -0.02421, -0.01727), (-0.003819, -0.02425, -0.01765), (-0.01189, -0.05946, -0.01353), (-0.01687, -0.05952, -0.005679), (-0.01725, -0.05958, 0.003605), (-0.01294, -0.0596, 0.01184), (-0.005088, -0.05959, 0.01681), (0.004196, -0.05955, 0.01719), (0.01243, -0.05949, 0.01288), (0.0174, -0.05943, 0.005033), (0.01778, -0.05938, -0.004252), (0.01347, -0.05935, -0.01248), (0.005623, -0.05936, -0.01746), (-0.003661, -0.0594, -0.01784), (-0.01184, -0.07237, -0.0136), (-0.01681, -0.07244, -0.00575), (-0.01719, -0.07249, 0.003535), (-0.01288, -0.07252, 0.01177), (-0.00503, -0.07251, 0.01674), (0.004254, -0.07247, 0.01712), (0.01249, -0.07241, 0.01281), (0.01746, -0.07234, 0.004962), (0.01784, -0.07229, -0.004322), (0.01353, -0.07227, -0.01255), (0.005681, -0.07227, -0.01753), (-0.003603, -0.07231, -0.01791), (0.1257, -0.06936, -0.006631), (0.1269, -0.06874, -0.003521), (0.1274, -0.0684, 0.001802), (0.1271, -0.06844, 0.007911), (0.1262, -0.06884, 0.01317), (0.1248, -0.06949, 0.01617), (0.1242, -0.06165, -0.006511), (0.1253, -0.06103, -0.003401), (0.1259, -0.06069, 0.001922), (0.1256, -0.06073, 0.008031), (0.1246, -0.06113, 0.01329), (0.1232, -0.06178, 0.01629), (0.1369, -0.01982, -0.0064), (0.1345, -0.01899, -0.006496), (0.1377, -0.01831, -0.003302), (0.1379, -0.01746, 0.002013), (0.1377, -0.01749, 0.008122), (0.137, -0.0184, 0.01339), (0.136, -0.01995, 0.0164), (0.1336, -0.01912, 0.0163), (0.1352, -0.01748, -0.003398), (0.1355, -0.01662, 0.001918), (0.1352, -0.01666, 0.008026), (0.1345, -0.01757, 0.01329), (0.0003253, -0.07239, -0.0003937)], [], [(24, 0, 1), (24, 1, 2), (24, 2, 3), (24, 3, 4), (24, 4, 5), (24, 5, 6), (24, 6, 7), (24, 7, 8), (24, 8, 9), (24, 9, 10), (24, 10, 11), (11, 0, 24), (0, 12, 13, 1), (1, 13, 14, 2), (2, 14, 15, 3), (3, 15, 16, 4), (4, 16, 17, 5), (5, 17, 18, 6), (6, 18, 19, 7), (7, 19, 20, 8), (8, 20, 21, 9), (9, 21, 22, 10), (10, 22, 23, 11), (12, 0, 11, 23), (13, 12, 25, 26), (14, 13, 26, 27), (15, 14, 27, 28), (16, 15, 28, 29), (17, 16, 29, 30), (18, 17, 30, 31), (19, 18, 31, 32), (20, 19, 32, 33), (21, 20, 33, 34), (22, 21, 34, 35), (23, 22, 35, 36), (12, 23, 36, 25), (25, 49, 50, 26), (49, 37, 38, 50), (26, 50, 51, 27), (50, 38, 39, 51), (27, 51, 52, 28), (51, 39, 40, 52), (28, 52, 53, 29), (52, 40, 41, 53), (29, 53, 54, 30), (53, 41, 42, 54), (30, 54, 55, 31), (54, 42, 43, 55), (31, 55, 56, 32), (55, 43, 44, 56), (32, 56, 57, 33), (56, 44, 45, 57), (33, 57, 58, 34), (57, 45, 46, 58), (34, 58, 59, 35), (58, 46, 47, 59), (35, 59, 60, 36), (59, 47, 48, 60), (36, 60, 49, 25), (60, 48, 37, 49), (38, 37, 61, 62), (39, 38, 62, 63), (40, 39, 63, 64), (41, 40, 64, 65), (42, 41, 65, 66), (43, 42, 66, 67), (44, 43, 67, 68), (45, 44, 68, 69), (46, 45, 69, 70), (47, 46, 70, 71), (48, 47, 71, 72), (37, 48, 72, 61), (62, 61, 74, 73), (63, 62, 73, 75), (64, 63, 75, 76), (65, 64, 76, 77), (66, 65, 77, 78), (67, 66, 78, 79), (68, 67, 79, 80), (69, 68, 80, 81), (70, 69, 81, 82), (71, 70, 82, 83), (72, 71, 83, 84), (61, 72, 84, 74), (86, 85, 97, 98), (87, 86, 98, 99), (88, 87, 99, 100), (89, 88, 100, 101), (90, 89, 101, 102), (91, 90, 102, 103), (92, 91, 103, 104), (93, 92, 104, 105), (94, 93, 105, 106), (95, 94, 106, 107), (96, 95, 107, 108), (97, 85, 96, 108), (98, 97, 109, 110), (99, 98, 110, 111), (100, 99, 111, 112), (101, 100, 112, 113), (102, 101, 113, 114), (108, 107, 119, 120), (108, 120, 109, 97), (119, 107, 127, 121), (118, 119, 121, 122), (117, 118, 122, 123), (116, 117, 123, 124), (115, 116, 124, 125), (114, 115, 125, 126), (102, 114, 126, 132), (107, 106, 128, 127), (106, 105, 129, 128), (105, 104, 130, 129), (104, 103, 131, 130), (103, 102, 132, 131), (121, 127, 134, 133), (122, 121, 133, 135), (123, 122, 135, 136), (124, 123, 136, 137), (125, 124, 137, 138), (126, 125, 138, 139), (132, 126, 139, 140), (127, 128, 141, 134), (128, 129, 142, 141), (129, 130, 143, 142), (130, 131, 144, 143), (131, 132, 140, 144), (138, 144, 140, 139), (137, 143, 144, 138), (136, 142, 143, 137), (135, 141, 142, 136), (133, 134, 141, 135), (110, 109, 145), (111, 110, 145), (112, 111, 145), (113, 112, 145), (114, 113, 145), (115, 114, 145), (116, 115, 145), (117, 116, 145), (118, 117, 145), (119, 118, 145), (120, 119, 145), (109, 120, 145)])
me_handle_back.polygons.foreach_set('use_smooth', [True] * 144)
me_handle_back.materials.append(mat_handle_material)
me_handle_back.use_remesh_fix_poles = True
me_handle_back.use_remesh_preserve_attributes = False
me_handle_back.use_mirror_vertex_groups = False
me_handle_back.update()
me_ctrl_hole = bpy.data.meshes.new('CTRL_Hole')
me_ctrl_hole.from_pydata([(-0.5, 0.0, 0.0), (-0.5, 0.24, 0.0), (0.5, 0.24, 0.0), (0.5, 0.0, 0.0), (-0.5, 0.0, 2.1), (-0.5, 0.24, 2.1), (0.5, 0.24, 2.1), (0.5, 0.0, 2.1)], [], [(0, 1, 2, 3), (0, 4, 5, 1), (1, 5, 6, 2), (3, 7, 4, 0), (2, 6, 7, 3), (5, 4, 7, 6)])
me_ctrl_hole.polygons.foreach_set('use_smooth', [True] * 6)
me_ctrl_hole.materials.append(mat_hidden_material)
me_ctrl_hole.use_remesh_fix_poles = True
me_ctrl_hole.use_remesh_preserve_attributes = False
me_ctrl_hole.use_mirror_vertex_groups = False
me_ctrl_hole.update()
me_window = bpy.data.meshes.new('Window')
me_window.from_pydata([(-1.25, -0.025, 0.0), (-1.25, 0.025, 0.0), (-1.2, -0.025, 0.05), (-1.2, 0.025, 0.05), (-0.6, -0.025, 0.05), (-0.6, 0.025, 0.05), (-0.55, -0.025, 0.05), (-0.55, 0.025, 0.05), (0.55, -0.025, 0.05), (0.55, 0.025, 0.05), (0.6, -0.025, 0.05), (0.6, 0.025, 0.05), (1.2, -0.025, 0.05), (1.2, 0.025, 0.05), (1.25, -0.025, 0.0), (1.25, 0.025, 0.0), (-1.25, -0.025, 2.0), (-1.25, 0.025, 2.0), (-1.2, -0.025, 1.95), (-1.2, 0.025, 1.95), (-0.6, -0.025, 1.95), (-0.6, 0.025, 1.95), (-0.55, -0.025, 1.95), (-0.55, 0.025, 1.95), (0.55, -0.025, 1.95), (0.55, 0.025, 1.95), (0.6, -0.025, 1.95), (0.6, 0.025, 1.95), (1.2, -0.025, 1.95), (1.2, 0.025, 1.95), (1.25, -0.025, 2.0), (1.25, 0.025, 2.0), (-1.2, 0.015, 0.05), (-1.15, 0.015, 0.1), (-1.15, 0.065, 0.1), (-1.2, 0.065, 0.05), (-1.2, 0.015, 1.95), (-1.15, 0.015, 1.9), (-1.15, 0.065, 1.9), (-1.2, 0.065, 1.95), (-0.6, 0.015, 1.95), (-0.65, 0.015, 1.9), (-0.65, 0.065, 1.9), (-0.6, 0.065, 1.95), (-0.6, 0.015, 0.05), (-0.65, 0.015, 0.1), (-0.65, 0.065, 0.1), (-0.6, 0.065, 0.05), (-1.15, 0.03, 0.1), (-1.13, 0.03, 0.12), (-1.13, 0.05, 0.12), (-1.15, 0.05, 0.1), (-1.15, 0.03, 1.9), (-1.13, 0.03, 1.88), (-1.13, 0.05, 1.88), (-1.15, 0.05, 1.9), (-0.65, 0.03, 1.9), (-0.67, 0.03, 1.88), (-0.67, 0.05, 1.88), (-0.65, 0.05, 1.9), (-0.65, 0.03, 0.1), (-0.67, 0.03, 0.12), (-0.67, 0.05, 0.12), (-0.65, 0.05, 0.1), (-1.13, 0.035, 0.12), (-1.13, 0.035, 1.88), (-0.67, 0.035, 1.88), (-0.67, 0.035, 0.12), (-1.13, 0.045, 0.12), (-1.13, 0.045, 1.88), (-0.67, 0.045, 1.88), (-0.67, 0.045, 0.12), (-0.55, -0.01, 0.05), (-0.53, -0.01, 0.07), (-0.53, 0.01, 0.07), (-0.55, 0.01, 0.05), (-0.55, -0.01, 1.95), (-0.53, -0.01, 1.93), (-0.53, 0.01, 1.93), (-0.55, 0.01, 1.95), (0.55, -0.01, 1.95), (0.53, -0.01, 1.93), (0.53, 0.01, 1.93), (0.55, 0.01, 1.95), (0.55, -0.01, 0.05), (0.53, -0.01, 0.07), (0.53, 0.01, 0.07), (0.55, 0.01, 0.05), (-0.53, -0.005, 0.07), (-0.53, -0.005, 1.93), (0.53, -0.005, 1.93), (0.53, -0.005, 0.07), (-0.53, 0.005, 0.07), (-0.53, 0.005, 1.93), (0.53, 0.005, 1.93), (0.53, 0.005, 0.07), (0.6, 0.015, 0.05), (0.65, 0.015, 0.1), (0.65, 0.065, 0.1), (0.6, 0.065, 0.05), (0.6, 0.015, 1.95), (0.65, 0.015, 1.9), (0.65, 0.065, 1.9), (0.6, 0.065, 1.95), (1.2, 0.015, 1.95), (1.15, 0.015, 1.9), (1.15, 0.065, 1.9), (1.2, 0.065, 1.95), (1.2, 0.015, 0.05), (1.15, 0.015, 0.1), (1.15, 0.065, 0.1), (1.2, 0.065, 0.05), (0.65, 0.03, 0.1), (0.67, 0.03, 0.12), (0.67, 0.05, 0.12), (0.65, 0.05, 0.1), (0.65, 0.03, 1.9), (0.67, 0.03, 1.88), (0.67, 0.05, 1.88), (0.65, 0.05, 1.9), (1.15, 0.03, 1.9), (1.13, 0.03, 1.88), (1.13, 0.05, 1.88), (1.15, 0.05, 1.9), (1.15, 0.03, 0.1), (1.13, 0.03, 0.12), (1.13, 0.05, 0.12), (1.15, 0.05, 0.1), (0.67, 0.035, 0.12), (0.67, 0.035, 1.88), (1.13, 0.035, 1.88), (1.13, 0.035, 0.12), (0.67, 0.045, 0.12), (0.67, 0.045, 1.88), (1.13, 0.045, 1.88), (1.13, 0.045, 0.12), (-1.25, 0.14, 0.0), (1.25, 0.14, 0.0), (-1.25, -0.14, 0.0), (1.25, -0.14, 0.0), (-1.25, 0.14, -0.04), (1.25, 0.14, -0.04), (-1.25, -0.14, -0.04), (1.25, -0.14, -0.04)], [], [(0, 1, 15, 14), (3, 2, 4, 5), (7, 6, 8, 9), (11, 10, 12, 13), (14, 12, 10, 8, 6, 4, 2, 0), (1, 3, 5, 7, 9, 11, 13, 15), (1, 0, 16, 17), (3, 1, 17, 19), (2, 3, 19, 18), (0, 2, 18, 16), (5, 4, 20, 21), (7, 5, 21, 23), (6, 7, 23, 22), (4, 6, 22, 20), (9, 8, 24, 25), (11, 9, 25, 27), (10, 11, 27, 26), (8, 10, 26, 24), (13, 12, 28, 29), (15, 13, 29, 31), (14, 15, 31, 30), (12, 14, 30, 28), (32, 33, 37, 36), (33, 34, 38, 37), (34, 35, 39, 38), (35, 32, 36, 39), (36, 37, 41, 40), (37, 38, 42, 41), (38, 39, 43, 42), (39, 36, 40, 43), (40, 41, 45, 44), (41, 42, 46, 45), (42, 43, 47, 46), (43, 40, 44, 47), (44, 45, 33, 32), (45, 46, 34, 33), (46, 47, 35, 34), (47, 44, 32, 35), (48, 49, 53, 52), (49, 50, 54, 53), (50, 51, 55, 54), (52, 53, 57, 56), (53, 54, 58, 57), (54, 55, 59, 58), (56, 57, 61, 60), (57, 58, 62, 61), (58, 59, 63, 62), (60, 61, 49, 48), (61, 62, 50, 49), (62, 63, 51, 50), (65, 64, 67, 66), (68, 69, 70, 71), (72, 73, 77, 76), (73, 74, 78, 77), (74, 75, 79, 78), (76, 77, 81, 80), (77, 78, 82, 81), (78, 79, 83, 82), (80, 81, 85, 84), (81, 82, 86, 85), (82, 83, 87, 86), (84, 85, 73, 72), (85, 86, 74, 73), (86, 87, 75, 74), (89, 88, 91, 90), (92, 93, 94, 95), (96, 97, 101, 100), (97, 98, 102, 101), (98, 99, 103, 102), (99, 96, 100, 103), (100, 101, 105, 104), (101, 102, 106, 105), (102, 103, 107, 106), (103, 100, 104, 107), (104, 105, 109, 108), (105, 106, 110, 109), (106, 107, 111, 110), (107, 104, 108, 111), (108, 109, 97, 96), (109, 110, 98, 97), (110, 111, 99, 98), (111, 108, 96, 99), (112, 113, 117, 116), (113, 114, 118, 117), (114, 115, 119, 118), (116, 117, 121, 120), (117, 118, 122, 121), (118, 119, 123, 122), (120, 121, 125, 124), (121, 122, 126, 125), (122, 123, 127, 126), (124, 125, 113, 112), (125, 126, 114, 113), (126, 127, 115, 114), (129, 128, 131, 130), (132, 133, 134, 135), (17, 16, 30, 31), (18, 19, 21, 20), (22, 23, 25, 24), (26, 27, 29, 28), (16, 18, 20, 22, 24, 26, 28, 30), (31, 29, 27, 25, 23, 21, 19, 17), (143, 142, 140, 141), (141, 140, 136, 137), (138, 139, 137, 136), (142, 143, 139, 138), (140, 142, 138, 136), (139, 143, 141, 137)])
me_window.polygons.foreach_set('use_smooth', [True] * 108)
me_window.polygons.foreach_set('material_index', [0, 0, 0, 0, 0, 0, 0, 0, 0, 0, 0, 0, 0, 0, 0, 0, 0, 0, 0, 0, 0, 0, 0, 0, 0, 0, 0, 0, 0, 0, 0, 0, 0, 0, 0, 0, 0, 0, 1, 1, 1, 1, 1, 1, 1, 1, 1, 1, 1, 1, 2, 2, 1, 1, 1, 1, 1, 1, 1, 1, 1, 1, 1, 1, 2, 2, 0, 0, 0, 0, 0, 0, 0, 0, 0, 0, 0, 0, 0, 0, 0, 0, 1, 1, 1, 1, 1, 1, 1, 1, 1, 1, 1, 1, 2, 2, 0, 0, 0, 0, 0, 0, 3, 3, 3, 3, 3, 3])
me_window.materials.append(mat_pvc)
me_window.materials.append(mat_plastic)
me_window.materials.append(mat_glass)
me_window.materials.append(mat_marble)
me_window.use_remesh_fix_poles = True
me_window.use_remesh_preserve_attributes = False
me_window.use_mirror_vertex_groups = False
me_window.update()
me_ctrl_hole_001 = bpy.data.meshes.new('CTRL_Hole.001')
me_ctrl_hole_001.from_pydata([(-1.25, 0.252, -0.04), (-1.25, 0.252, 2.0), (1.25, 0.252, 2.0), (1.25, 0.252, -0.04), (-1.25, -0.252, -0.04), (-1.25, -0.252, 2.0), (1.25, -0.252, 2.0), (1.25, -0.252, -0.04)], [], [(0, 4, 5, 1), (3, 2, 6, 7), (0, 1, 2, 3), (4, 7, 6, 5), (1, 5, 6, 2), (0, 3, 7, 4)])
me_ctrl_hole_001.polygons.foreach_set('use_smooth', [True] * 6)
me_ctrl_hole_001.materials.append(mat_hidden_material)
me_ctrl_hole_001.use_remesh_fix_poles = True
me_ctrl_hole_001.use_remesh_preserve_attributes = False
me_ctrl_hole_001.use_mirror_vertex_groups = False
me_ctrl_hole_001.update()
me_windowfrane = bpy.data.meshes.new('WindowFrane')
me_windowfrane.from_pydata([(-0.6, 0.0, 0.0), (-0.6, 0.0, 0.02), (-0.6, -0.03475, 0.02), (-0.6, -0.03475, 0.04), (-0.6, -0.04175, 0.04), (-0.6, -0.04175, 0.02), (-0.6, -0.07425, 0.02), (-0.6, -0.07425, 0.04), (-0.6, -0.08125, 0.04), (-0.6, -0.08125, 0.02), (-0.6, -0.098, 0.02), (0.6, 0.0, 0.0), (0.6, 0.0, 0.02), (0.6, -0.03475, 0.02), (0.6, -0.03475, 0.04), (0.6, -0.04175, 0.04), (0.6, -0.04175, 0.02), (0.6, -0.07425, 0.02), (0.6, -0.07425, 0.04), (0.6, -0.08125, 0.04), (0.6, -0.08125, 0.02), (0.6, -0.098, 0.02), (-0.6, 0.0, 1.0), (-0.6, 0.0, 0.98), (-0.6, -0.03475, 0.98), (-0.6, -0.03475, 0.96), (-0.6, -0.04175, 0.96), (-0.6, -0.04175, 0.98), (-0.6, -0.07425, 0.98), (-0.6, -0.07425, 0.96), (-0.6, -0.08125, 0.96), (-0.6, -0.08125, 0.98), (-0.6, -0.098, 0.98), (0.6, 0.0, 0.98), (0.6, -0.03475, 0.98), (0.6, -0.03475, 0.96), (0.6, -0.04175, 0.96), (0.6, -0.04175, 0.98), (0.6, -0.07425, 0.98), (0.6, -0.07425, 0.96), (0.6, -0.08125, 0.96), (0.6, -0.08125, 0.98), (0.6, -0.098, 0.98), (-0.598, 0.0, 0.0), (-0.598, -0.02, 0.0), (-0.578, -0.02, 0.0), (-0.578, -0.022, 0.0), (-0.598, -0.022, 0.0), (-0.598, -0.0595, 0.0), (-0.578, -0.0595, 0.0), (-0.578, -0.0615, 0.0), (-0.598, -0.0615, 0.0), (-0.598, -0.098, 0.0), (-0.568, -0.098, 0.0), (-0.568, -0.1, 0.0), (-0.6, -0.1, 0.0), (-0.598, 0.0, 1.0), (-0.598, -0.02, 1.0), (-0.578, -0.02, 1.0), (-0.578, -0.022, 1.0), (-0.598, -0.022, 1.0), (-0.598, -0.0595, 1.0), (-0.578, -0.0595, 1.0), (-0.578, -0.0615, 1.0), (-0.598, -0.0615, 1.0), (-0.598, -0.098, 1.0), (-0.568, -0.098, 1.0), (-0.568, -0.1, 1.0), (-0.6, -0.1, 1.0), (0.598, 0.0, 0.0), (0.598, -0.02, 0.0), (0.578, -0.02, 0.0), (0.578, -0.022, 0.0), (0.598, -0.022, 0.0), (0.598, -0.0595, 0.0), (0.578, -0.0595, 0.0), (0.578, -0.0615, 0.0), (0.598, -0.0615, 0.0), (0.598, -0.098, 0.0), (0.568, -0.098, 0.0), (0.568, -0.1, 0.0), (0.6, -0.1, 0.0), (0.6, 0.0, 1.0), (0.598, 0.0, 1.0), (0.598, -0.02, 1.0), (0.578, -0.02, 1.0), (0.578, -0.022, 1.0), (0.598, -0.022, 1.0), (0.598, -0.0595, 1.0), (0.578, -0.0595, 1.0), (0.578, -0.0615, 1.0), (0.598, -0.0615, 1.0), (0.598, -0.098, 1.0), (0.568, -0.098, 1.0), (0.568, -0.1, 1.0), (0.6, -0.1, 1.0), (-0.5675, -0.1, 0.0), (-0.5675, -0.098, 0.0), (0.5675, -0.098, 0.0), (0.5675, -0.1, 0.0), (-0.5675, -0.1, 0.03), (-0.5675, -0.098, 0.03), (0.5675, -0.098, 0.03), (0.5675, -0.1, 0.03), (-0.5675, -0.1, 0.97), (-0.5675, -0.098, 0.97), (0.5675, -0.098, 0.97), (0.5675, -0.1, 0.97), (-0.5675, -0.1, 1.0), (-0.5675, -0.098, 1.0), (0.5675, -0.098, 1.0), (0.5675, -0.1, 1.0), (-0.61, -0.1, 1.01), (0.61, -0.1, 1.01), (-0.61, -0.1, -0.01), (0.61, -0.1, -0.01), (-0.599, -0.1, 0.999), (0.599, -0.1, 0.999), (-0.599, -0.1, 0.001), (0.599, -0.1, 0.001), (-0.61, -0.102, 1.01), (0.61, -0.102, 1.01), (-0.61, -0.102, -0.01), (0.61, -0.102, -0.01), (-0.599, -0.102, 0.999), (0.599, -0.102, 0.999), (-0.599, -0.102, 0.001), (0.599, -0.102, 0.001)], [], [(12, 11, 0, 1), (13, 12, 1, 2), (14, 13, 2, 3), (15, 14, 3, 4), (16, 15, 4, 5), (17, 16, 5, 6), (18, 17, 6, 7), (19, 18, 7, 8), (20, 19, 8, 9), (20, 9, 10, 21), (33, 23, 22, 82), (34, 24, 23, 33), (35, 25, 24, 34), (36, 26, 25, 35), (37, 27, 26, 36), (38, 28, 27, 37), (39, 29, 28, 38), (40, 30, 29, 39), (41, 31, 30, 40), (41, 42, 32, 31), (55, 68, 22, 0), (55, 54, 67, 68), (53, 52, 65, 66), (48, 47, 60, 61), (52, 51, 64, 65), (66, 65, 68, 67), (65, 64, 56, 57), (63, 62, 61, 64), (58, 57, 60, 59), (51, 50, 63, 64), (49, 48, 61, 62), (45, 44, 57, 58), (47, 46, 59, 60), (46, 45, 58, 59), (49, 50, 51, 48), (45, 46, 47, 44), (53, 54, 55, 52), (48, 47, 51, 52), (43, 0, 22, 56), (60, 57, 56, 22, 68, 65, 64, 61), (50, 49, 62, 63), (54, 53, 66, 67), (44, 43, 56, 57), (47, 48, 51, 52, 55, 0, 43, 44), (81, 11, 82, 95), (81, 95, 94, 80), (79, 93, 92, 78), (74, 88, 87, 73), (78, 92, 91, 77), (93, 94, 95, 92), (92, 91, 83, 84), (90, 91, 88, 89), (85, 86, 87, 84), (77, 91, 90, 76), (75, 89, 88, 74), (71, 85, 84, 70), (73, 87, 86, 72), (72, 86, 85, 71), (75, 74, 77, 76), (71, 70, 73, 72), (79, 78, 81, 80), (74, 73, 77, 78), (69, 83, 82, 11), (87, 88, 91, 92, 95, 82, 83, 84), (76, 90, 89, 75), (80, 94, 93, 79), (70, 84, 83, 69), (73, 70, 69, 11, 81, 78, 77, 74), (96, 97, 98, 99), (96, 100, 101, 97), (97, 101, 102, 98), (98, 102, 103, 99), (101, 100, 103, 102), (96, 99, 103, 100), (104, 105, 106, 107), (104, 108, 109, 105), (105, 109, 110, 106), (106, 110, 111, 107), (109, 108, 111, 110), (104, 107, 111, 108), (115, 113, 121, 123), (121, 113, 112, 120), (113, 117, 116, 112), (115, 119, 117, 113), (119, 115, 114, 118), (112, 116, 118, 114), (121, 120, 124, 125), (123, 121, 125, 127), (127, 126, 122, 123), (120, 122, 126, 124), (123, 122, 114, 115), (114, 122, 120, 112), (126, 118, 116, 124), (119, 118, 126, 127), (117, 125, 124, 116), (127, 125, 117, 119)])
me_windowfrane.polygons.foreach_set('use_smooth', [True] * 96)
me_windowfrane.materials.append(mat_window_material)
me_windowfrane.use_remesh_fix_poles = True
me_windowfrane.use_remesh_preserve_attributes = False
me_windowfrane.use_mirror_vertex_groups = False
me_windowfrane.update()
me_window_l = bpy.data.meshes.new('Window.L')
me_window_l.from_pydata([(0.0, 0.0, 0.0), (0.0, 0.0, 0.95), (0.61, 0.0, 0.95), (0.61, 0.0, 0.0), (0.05, 0.0, 0.05), (0.05, 0.0, 0.9), (0.56, 0.0, 0.9), (0.56, 0.0, 0.05), (0.05, -0.01725, 0.05), (0.05, -0.01725, 0.9), (0.56, -0.01725, 0.9), (0.56, -0.01725, 0.05), (0.05, -0.0345, 0.05), (0.05, -0.0345, 0.9), (0.56, -0.0345, 0.9), (0.56, -0.0345, 0.05), (0.0, -0.0345, 0.0), (0.0, -0.0345, 0.95), (0.61, -0.0345, 0.95), (0.61, -0.0345, 0.0), (0.0, -0.01025, 0.0), (0.61, -0.01025, 0.0), (0.0, -0.01025, 0.02), (0.61, -0.01025, 0.02), (0.0, -0.02025, 0.02), (0.61, -0.02025, 0.02), (0.0, -0.02025, 0.0), (0.61, -0.02025, 0.0), (0.0, -0.01025, 0.95), (0.61, -0.01025, 0.95), (0.0, -0.01025, 0.93), (0.61, -0.01025, 0.93), (0.0, -0.02025, 0.93), (0.61, -0.02025, 0.93), (0.0, -0.02025, 0.95), (0.61, -0.02025, 0.95), (-0.0002, -0.01025, 0.0), (-0.004, -0.01025, 0.0), (-0.0002, -0.01025, 0.02), (-0.004, -0.01025, 0.02), (-0.0002, -0.02025, 0.02), (-0.004, -0.02025, 0.02), (-0.0002, -0.02025, 0.0), (-0.004, -0.02025, 0.0), (-0.0002, -0.00525, 0.0), (-0.0002, -0.02525, 0.0), (-0.0002, -0.00525, 0.03), (-0.0002, -0.02525, 0.03), (-0.004, -0.00525, 0.0), (-0.004, -0.02525, 0.0), (-0.004, -0.00525, 0.03), (-0.004, -0.02525, 0.03), (0.6102, -0.01025, 0.0), (0.614, -0.01025, 0.0), (0.6102, -0.01025, 0.02), (0.614, -0.01025, 0.02), (0.6102, -0.02025, 0.02), (0.614, -0.02025, 0.02), (0.6102, -0.02025, 0.0), (0.614, -0.02025, 0.0), (0.6102, -0.00525, 0.0), (0.6102, -0.02525, 0.0), (0.6102, -0.00525, 0.03), (0.6102, -0.02525, 0.03), (0.614, -0.00525, 0.0), (0.614, -0.02525, 0.0), (0.614, -0.00525, 0.03), (0.614, -0.02525, 0.03), (-0.0002, -0.01025, 0.95), (-0.004, -0.01025, 0.95), (-0.0002, -0.01025, 0.93), (-0.004, -0.01025, 0.93), (-0.0002, -0.02025, 0.93), (-0.004, -0.02025, 0.93), (-0.0002, -0.02025, 0.95), (-0.004, -0.02025, 0.95), (-0.0002, -0.00525, 0.95), (-0.0002, -0.02525, 0.95), (-0.0002, -0.00525, 0.92), (-0.0002, -0.02525, 0.92), (-0.004, -0.00525, 0.95), (-0.004, -0.02525, 0.95), (-0.004, -0.00525, 0.92), (-0.004, -0.02525, 0.92), (0.6102, -0.01025, 0.95), (0.614, -0.01025, 0.95), (0.6102, -0.01025, 0.93), (0.614, -0.01025, 0.93), (0.6102, -0.02025, 0.93), (0.614, -0.02025, 0.93), (0.6102, -0.02025, 0.95), (0.614, -0.02025, 0.95), (0.6102, -0.00525, 0.95), (0.6102, -0.02525, 0.95), (0.6102, -0.00525, 0.92), (0.6102, -0.02525, 0.92), (0.614, -0.00525, 0.95), (0.614, -0.02525, 0.95), (0.614, -0.00525, 0.92), (0.614, -0.02525, 0.92)], [], [(10, 6, 7, 11), (9, 8, 4, 5), (13, 12, 8, 9), (14, 10, 11, 15), (6, 10, 9, 5), (9, 10, 14, 13), (11, 7, 4, 8), (12, 15, 11, 8), (3, 7, 6, 2), (5, 4, 0, 1), (4, 7, 3, 0), (5, 1, 2, 6), (17, 16, 12, 13), (15, 19, 18, 14), (15, 12, 16, 19), (14, 18, 17, 13), (29, 2, 1, 28), (35, 34, 17, 18), (35, 33, 32, 34), (31, 29, 28, 30), (33, 31, 30, 32), (25, 24, 22, 23), (19, 16, 26, 27), (3, 21, 20, 0), (25, 27, 26, 24), (23, 22, 20, 21), (3, 2, 29, 21), (19, 27, 35, 18), (31, 33, 25, 23), (32, 30, 22, 24), (16, 17, 34, 26), (0, 20, 28, 1), (10, 9, 8, 11), (48, 50, 46, 44), (42, 43, 41, 40), (37, 36, 38, 39), (41, 39, 38, 40), (44, 36, 37, 48), (43, 42, 45, 49), (49, 45, 47, 51), (50, 51, 47, 46), (46, 47, 45, 42, 40, 38, 36, 44), (48, 37, 39, 41, 43, 49, 51, 50), (64, 60, 62, 66), (58, 56, 57, 59), (53, 55, 54, 52), (57, 56, 54, 55), (60, 64, 53, 52), (59, 65, 61, 58), (65, 67, 63, 61), (66, 62, 63, 67), (62, 60, 52, 54, 56, 58, 61, 63), (64, 66, 67, 65, 59, 57, 55, 53), (80, 76, 78, 82), (74, 72, 73, 75), (69, 71, 70, 68), (73, 72, 70, 71), (76, 80, 69, 68), (75, 81, 77, 74), (81, 83, 79, 77), (82, 78, 79, 83), (78, 76, 68, 70, 72, 74, 77, 79), (80, 82, 83, 81, 75, 73, 71, 69), (96, 98, 94, 92), (90, 91, 89, 88), (85, 84, 86, 87), (89, 87, 86, 88), (92, 84, 85, 96), (91, 90, 93, 97), (97, 93, 95, 99), (98, 99, 95, 94), (94, 95, 93, 90, 88, 86, 84, 92), (96, 85, 87, 89, 91, 97, 99, 98)])
me_window_l.polygons.foreach_set('use_smooth', [True] * 73)
me_window_l.polygons.foreach_set('material_index', [0, 0, 0, 0, 0, 0, 0, 0, 0, 0, 0, 0, 0, 0, 0, 0, 0, 0, 0, 0, 0, 0, 0, 0, 0, 0, 0, 0, 0, 0, 0, 0, 1, 0, 0, 0, 0, 0, 0, 0, 0, 0, 0, 0, 0, 0, 0, 0, 0, 0, 0, 0, 0, 0, 0, 0, 0, 0, 0, 0, 0, 0, 0, 0, 0, 0, 0, 0, 0, 0, 0, 0, 0])
me_window_l.materials.append(mat_window_material)
me_window_l.materials.append(mat_glass_material)
me_window_l.use_remesh_fix_poles = True
me_window_l.use_remesh_preserve_attributes = False
me_window_l.use_mirror_vertex_groups = False
me_window_l.update()
me_handle = bpy.data.meshes.new('Handle')
me_handle.from_pydata([(-0.007971, -0.002858, -0.07533), (-0.007971, 6.78e-07, -0.07533), (0.007971, 6.78e-07, -0.07533), (0.007971, -0.002858, -0.07533), (-0.007971, -0.002858, 0.05025), (-0.007971, 6.78e-07, 0.05025), (0.007971, 6.78e-07, 0.05025), (0.007971, -0.002858, 0.05025), (-0.007971, -0.002858, -0.07148), (-0.007971, -0.002858, 0.0464), (-0.007971, 6.78e-07, -0.07148), (0.007971, -0.002858, 0.0464), (0.007971, -0.002858, -0.07148), (-0.007971, 6.78e-07, 0.0464), (0.007971, 6.78e-07, 0.0464), (0.007971, 6.78e-07, -0.07148), (0.005956, 6.78e-07, 0.05025), (-0.005956, 6.78e-07, -0.07533), (0.005956, -0.002858, 0.05025), (-0.005956, -0.002858, 0.05025), (-0.005956, -0.002858, -0.07533), (0.005956, -0.002858, -0.07533), (0.005956, 6.78e-07, 0.0464), (-0.005956, 6.78e-07, 0.0464), (0.005956, 6.78e-07, -0.07148), (-0.005956, 6.78e-07, -0.07148), (-0.005956, -0.002858, 0.0464), (0.005956, -0.002858, 0.0464), (-0.005956, -0.002858, -0.07148), (0.005956, -0.002858, -0.07148), (0.005956, 6.78e-07, -0.07533), (-0.005956, 6.78e-07, 0.05025), (-0.000856, -0.002704, 0.04549), (-0.002264, -0.002704, 0.0449), (-0.002847, -0.002704, 0.0435), (-0.002264, -0.002704, 0.04209), (-0.000856, -0.002704, 0.04151), (0.0005515, -0.002704, 0.04209), (0.001134, -0.002704, 0.0435), (0.0005515, -0.002704, 0.0449), (-0.000856, -0.00298, 0.04549), (-0.002264, -0.00298, 0.0449), (-0.002847, -0.00298, 0.0435), (-0.002264, -0.00298, 0.04209), (-0.000856, -0.00298, 0.04151), (0.0005515, -0.00298, 0.04209), (0.001134, -0.00298, 0.0435), (0.0005515, -0.00298, 0.0449), (-0.000856, -0.002868, 0.04484), (-0.001806, -0.002868, 0.04445), (-0.0022, -0.002868, 0.0435), (-0.001806, -0.002868, 0.04255), (-0.000856, -0.002868, 0.04215), (9.427e-05, -0.002868, 0.04255), (0.0004879, -0.002868, 0.0435), (9.427e-05, -0.002868, 0.04445), (-0.000856, -0.002868, 0.04419), (-0.00135, -0.002868, 0.04399), (-0.001555, -0.002868, 0.0435), (-0.00135, -0.002868, 0.043), (-0.000856, -0.002868, 0.0428), (-0.0003618, -0.002868, 0.043), (-0.0001571, -0.002868, 0.0435), (-0.0003618, -0.002868, 0.04399), (-0.000856, -0.002868, 0.04393), (-0.001167, -0.002868, 0.04381), (-0.001295, -0.002868, 0.0435), (-0.001167, -0.002868, 0.04319), (-0.000856, -0.002868, 0.04306), (-0.0005455, -0.002868, 0.04319), (-0.0004169, -0.002868, 0.0435), (-0.0005455, -0.002868, 0.04381), (-0.000856, -0.002998, 0.04484), (-0.001806, -0.002998, 0.04445), (-0.0022, -0.002998, 0.0435), (-0.001806, -0.002998, 0.04255), (-0.000856, -0.002998, 0.04215), (9.427e-05, -0.002998, 0.04255), (0.0004879, -0.002998, 0.0435), (9.427e-05, -0.002998, 0.04445), (-0.000856, -0.002998, 0.04419), (-0.00135, -0.002998, 0.04399), (-0.001555, -0.002998, 0.0435), (-0.00135, -0.002998, 0.043), (-0.000856, -0.002998, 0.0428), (-0.0003618, -0.002998, 0.043), (-0.0001571, -0.002998, 0.0435), (-0.0003618, -0.002998, 0.04399), (-0.000856, -0.002998, 0.04393), (-0.001167, -0.002998, 0.04381), (-0.001295, -0.002998, 0.0435), (-0.001167, -0.002998, 0.04319), (-0.000856, -0.002998, 0.04306), (-0.0005455, -0.002998, 0.04319), (-0.0004169, -0.002998, 0.0435), (-0.0005455, -0.002998, 0.04381), (-0.0005455, -0.002998, -0.06757), (-0.0004169, -0.002998, -0.06788), (-0.0005455, -0.002998, -0.06819), (-0.000856, -0.002998, -0.06832), (-0.001167, -0.002998, -0.06819), (-0.001295, -0.002998, -0.06788), (-0.001167, -0.002998, -0.06757), (-0.000856, -0.002998, -0.06744), (-0.0003618, -0.002998, -0.06739), (-0.0001571, -0.002998, -0.06788), (-0.0003618, -0.002998, -0.06837), (-0.000856, -0.002998, -0.06858), (-0.00135, -0.002998, -0.06837), (-0.001555, -0.002998, -0.06788), (-0.00135, -0.002998, -0.06739), (-0.000856, -0.002998, -0.06718), (9.427e-05, -0.002998, -0.06693), (0.0004879, -0.002998, -0.06788), (9.427e-05, -0.002998, -0.06883), (-0.000856, -0.002998, -0.06922), (-0.001806, -0.002998, -0.06883), (-0.0022, -0.002998, -0.06788), (-0.001806, -0.002998, -0.06693), (-0.000856, -0.002998, -0.06654), (-0.0005455, -0.002868, -0.06757), (-0.0004169, -0.002868, -0.06788), (-0.0005455, -0.002868, -0.06819), (-0.000856, -0.002868, -0.06832), (-0.001167, -0.002868, -0.06819), (-0.001295, -0.002868, -0.06788), (-0.001167, -0.002868, -0.06757), (-0.000856, -0.002868, -0.06744), (-0.0003618, -0.002868, -0.06739), (-0.0001571, -0.002868, -0.06788), (-0.0003618, -0.002868, -0.06837), (-0.000856, -0.002868, -0.06858), (-0.00135, -0.002868, -0.06837), (-0.001555, -0.002868, -0.06788), (-0.00135, -0.002868, -0.06739), (-0.000856, -0.002868, -0.06718), (9.427e-05, -0.002868, -0.06693), (0.0004879, -0.002868, -0.06788), (9.427e-05, -0.002868, -0.06883), (-0.000856, -0.002868, -0.06922), (-0.001806, -0.002868, -0.06883), (-0.0022, -0.002868, -0.06788), (-0.001806, -0.002868, -0.06693), (-0.000856, -0.002868, -0.06654), (0.0005515, -0.00298, -0.06647), (0.001134, -0.00298, -0.06788), (0.0005515, -0.00298, -0.06929), (-0.000856, -0.00298, -0.06987), (-0.002264, -0.00298, -0.06929), (-0.002847, -0.00298, -0.06788), (-0.002264, -0.00298, -0.06647), (-0.000856, -0.00298, -0.06589), (0.0005515, -0.002704, -0.06647), (0.001134, -0.002704, -0.06788), (0.0005515, -0.002704, -0.06929), (-0.000856, -0.002704, -0.06987), (-0.002264, -0.002704, -0.06929), (-0.002847, -0.002704, -0.06788), (-0.002264, -0.002704, -0.06647), (-0.000856, -0.002704, -0.06589), (0.005956, 6.78e-07, 0.03521), (0.005956, 6.78e-07, -0.06029), (-0.007971, -0.002858, -0.06029), (-0.007971, -0.002858, 0.03521), (-0.007971, 6.78e-07, -0.06029), (0.007971, 6.78e-07, 0.03521), (0.007971, -0.002858, 0.03521), (0.007971, -0.002858, -0.06029), (0.005956, -0.002858, 0.03521), (0.005956, -0.002858, -0.06029), (-0.005956, 6.78e-07, 0.03521), (-0.005956, 6.78e-07, -0.06029), (-0.005956, -0.002858, 0.03521), (-0.005956, -0.002858, -0.06029), (0.007971, 6.78e-07, -0.06029), (-0.007971, 6.78e-07, 0.03521), (0.005956, -0.001769, 0.03521), (0.005956, -0.001769, -0.06029), (-0.005956, -0.001769, 0.03521), (-0.005956, -0.001769, -0.06029), (0.005956, 6.78e-07, 0.0298), (-0.007971, -0.002858, 0.0298), (-0.007971, 6.78e-07, 0.0298), (0.007971, 6.78e-07, 0.0298), (0.007971, -0.002858, 0.0298), (0.005956, -0.002858, 0.0298), (-0.005956, 6.78e-07, 0.0298), (-0.005956, -0.002858, 0.0298), (0.005956, -0.001769, 0.0298), (-0.005956, -0.001769, 0.0298), (-0.007971, -0.002858, 0.001545), (0.005956, 6.78e-07, 0.001545), (-0.007971, 6.78e-07, 0.001545), (0.007971, -0.002858, 0.001545), (0.005956, -0.002858, 0.001545), (-0.005956, 6.78e-07, 0.001545), (-0.005956, -0.002858, 0.001545), (0.007971, 6.78e-07, 0.001545), (0.005956, -0.001769, 0.001545), (-0.005956, -0.001769, 0.001545), (0.00526, -0.002871, 0.0298), (-0.005259, -0.002871, 0.0298), (0.00526, -0.002871, 0.001545), (-0.005259, -0.002871, 0.001545), (-0.007971, -0.002858, 0.02422), (0.005956, 6.78e-07, 0.02422), (-0.007971, 6.78e-07, 0.02422), (0.007971, 6.78e-07, 0.02422), (0.007971, -0.002858, 0.02422), (0.005956, -0.002858, 0.02422), (-0.005956, 6.78e-07, 0.02422), (-0.005956, -0.002858, 0.02422), (0.005956, -0.001769, 0.02422), (-0.005956, -0.001769, 0.02422), (0.00526, -0.002871, 0.02422), (-0.005259, -0.002871, 0.02422), (-0.007971, -0.002858, 0.01967), (0.005956, 6.78e-07, 0.01967), (0.007971, -0.002858, 0.01967), (0.005956, -0.002858, 0.01967), (-0.005956, 6.78e-07, 0.01967), (-0.005956, -0.002858, 0.01967), (0.007971, 6.78e-07, 0.01967), (-0.007971, 6.78e-07, 0.01967), (0.005956, -0.001769, 0.01967), (-0.005956, -0.001769, 0.01967), (0.00526, -0.002871, 0.01967), (-0.005259, -0.002871, 0.01967), (0.003448, -0.003806, 0.02343), (-0.003448, -0.003806, 0.02343), (0.003448, -0.003806, 0.02045), (-0.003448, -0.003806, 0.02045)], [], [(28, 8, 0, 20), (174, 167, 12, 15), (19, 4, 9, 26), (173, 162, 8, 28), (10, 25, 17, 1), (12, 29, 21, 3), (29, 28, 20, 21), (164, 171, 25, 10), (171, 161, 24, 25), (7, 18, 27, 11), (18, 19, 26, 27), (167, 169, 29, 12), (169, 173, 28, 29), (32, 40, 47, 39), (39, 47, 46, 38), (38, 46, 45, 37), (37, 45, 44, 36), (36, 44, 43, 35), (35, 43, 42, 34), (34, 42, 41, 33), (33, 41, 40, 32), (68, 92, 84, 60), (55, 63, 62, 54), (67, 91, 92, 68), (53, 61, 60, 52), (56, 80, 72, 48), (51, 59, 58, 50), (66, 90, 82, 58), (49, 57, 56, 48), (69, 93, 94, 70), (63, 71, 70, 62), (62, 86, 78, 54), (61, 69, 68, 60), (71, 95, 88, 64), (59, 67, 66, 58), (60, 84, 76, 52), (57, 65, 64, 56), (65, 66, 67, 68, 69, 70, 71, 64), (72, 80, 87, 79), (78, 86, 85, 77), (76, 84, 83, 75), (74, 82, 81, 73), (80, 88, 95, 87), (86, 94, 93, 85), (84, 92, 91, 83), (82, 90, 89, 81), (65, 89, 90, 66), (70, 94, 86, 62), (49, 73, 81, 57), (64, 88, 80, 56), (48, 55, 79, 72), (51, 75, 83, 59), (54, 53, 77, 78), (53, 77, 85, 61), (57, 81, 89, 65), (52, 51, 75, 76), (55, 79, 87, 63), (59, 83, 91, 67), (50, 49, 73, 74), (61, 85, 93, 69), (63, 87, 95, 71), (58, 82, 74, 50), (133, 109, 117, 141), (128, 104, 96, 120), (130, 106, 98, 122), (141, 142, 118, 117), (132, 108, 100, 124), (136, 112, 104, 128), (139, 140, 116, 115), (134, 110, 102, 126), (138, 114, 106, 130), (137, 138, 114, 113), (140, 116, 108, 132), (143, 136, 112, 119), (127, 103, 111, 135), (142, 118, 110, 134), (121, 97, 105, 129), (126, 102, 101, 125), (109, 101, 102, 110), (107, 99, 100, 108), (105, 97, 98, 106), (111, 103, 96, 104), (117, 109, 110, 118), (115, 107, 108, 116), (113, 105, 106, 114), (119, 111, 104, 112), (126, 125, 124, 123, 122, 121, 120, 127), (134, 126, 127, 135), (131, 107, 115, 139), (132, 124, 125, 133), (120, 96, 103, 127), (130, 122, 123, 131), (129, 105, 113, 137), (128, 120, 121, 129), (122, 98, 97, 121), (142, 134, 135, 143), (125, 101, 109, 133), (140, 132, 133, 141), (135, 111, 119, 143), (138, 130, 131, 139), (124, 100, 99, 123), (136, 128, 129, 137), (123, 99, 107, 131), (158, 150, 151, 159), (157, 149, 150, 158), (156, 148, 149, 157), (155, 147, 148, 156), (154, 146, 147, 155), (153, 145, 146, 154), (152, 144, 145, 153), (159, 151, 144, 152), (197, 193, 167, 174), (26, 9, 163, 172), (196, 190, 162, 173), (9, 13, 175, 163), (192, 195, 171, 164), (23, 22, 160, 170), (195, 191, 161, 171), (11, 27, 168, 166), (193, 194, 169, 167), (27, 26, 172, 168), (173, 169, 177, 179), (198, 199, 179, 177), (168, 172, 178, 176), (196, 173, 179, 199), (185, 168, 176, 188), (160, 165, 183, 180), (172, 163, 181, 187), (170, 160, 180, 186), (166, 168, 185, 184), (176, 178, 189, 188), (172, 187, 189, 178), (209, 185, 188, 212), (222, 218, 193, 197), (221, 216, 190, 196), (220, 217, 191, 195), (218, 219, 194, 193), (199, 198, 202, 203), (221, 196, 199, 225), (169, 194, 198, 177), (226, 227, 203, 202), (225, 199, 203, 227), (212, 188, 200, 214), (188, 189, 201, 200), (219, 209, 212, 224), (180, 183, 207, 205), (187, 181, 204, 211), (182, 186, 210, 206), (186, 180, 205, 210), (184, 185, 209, 208), (187, 211, 213, 189), (200, 201, 215, 214), (189, 213, 215, 201), (224, 212, 214, 226), (211, 204, 216, 221), (210, 205, 217, 220), (208, 209, 219, 218), (211, 221, 225, 213), (227, 226, 230, 231), (213, 225, 227, 215), (194, 219, 224, 198), (198, 224, 226, 202), (228, 229, 231, 230), (215, 227, 231, 229), (226, 214, 228, 230), (214, 215, 229, 228), (24, 15, 2, 30), (15, 12, 3, 2), (16, 6, 14, 22), (161, 174, 15, 24), (6, 7, 11, 14), (8, 10, 1, 0), (21, 30, 2, 3), (19, 31, 5, 4), (4, 5, 13, 9), (162, 164, 10, 8), (25, 24, 30, 17), (5, 31, 23, 13), (31, 16, 22, 23), (0, 1, 17, 20), (20, 17, 30, 21), (7, 6, 16, 18), (18, 16, 31, 19), (40, 72, 79, 47), (47, 79, 78, 46), (46, 78, 77, 45), (45, 77, 76, 44), (44, 76, 75, 43), (43, 75, 74, 42), (42, 74, 73, 41), (41, 73, 72, 40), (79, 55, 54, 78), (77, 53, 52, 76), (75, 51, 50, 74), (73, 49, 48, 72), (118, 142, 143, 119), (116, 140, 141, 117), (114, 138, 139, 115), (112, 136, 137, 113), (150, 118, 119, 151), (149, 117, 118, 150), (148, 116, 117, 149), (147, 115, 116, 148), (146, 114, 115, 147), (145, 113, 114, 146), (144, 112, 113, 145), (151, 119, 112, 144), (22, 14, 165, 160), (191, 197, 174, 161), (14, 11, 166, 165), (190, 192, 164, 162), (13, 23, 170, 175), (165, 166, 184, 183), (163, 175, 182, 181), (175, 170, 186, 182), (217, 222, 197, 191), (216, 223, 192, 190), (223, 220, 195, 192), (183, 184, 208, 207), (181, 182, 206, 204), (205, 207, 222, 217), (207, 208, 218, 222), (204, 206, 223, 216), (206, 210, 220, 223)])
me_handle.polygons.foreach_set('use_smooth', [True] * 224)
me_handle.materials.append(mat_plastic_handle_material)
me_handle.use_remesh_fix_poles = True
me_handle.use_remesh_preserve_attributes = False
me_handle.use_mirror_vertex_groups = False
me_handle.update()
me_window_r = bpy.data.meshes.new('Window.R')
me_window_r.from_pydata([(0.0, 0.0, 0.0), (0.0, 0.0, 0.95), (-0.61, 0.0, 0.95), (-0.61, 0.0, 0.0), (-0.05, 0.0, 0.05), (-0.05, 0.0, 0.9), (-0.56, 0.0, 0.9), (-0.56, 0.0, 0.05), (-0.05, -0.01725, 0.05), (-0.05, -0.01725, 0.9), (-0.56, -0.01725, 0.9), (-0.56, -0.01725, 0.05), (-0.05, -0.0345, 0.05), (-0.05, -0.0345, 0.9), (-0.56, -0.0345, 0.9), (-0.56, -0.0345, 0.05), (0.0, -0.0345, 0.0), (0.0, -0.0345, 0.95), (-0.61, -0.0345, 0.95), (-0.61, -0.0345, 0.0), (0.0, -0.01025, 0.0), (-0.61, -0.01025, 0.0), (0.0, -0.01025, 0.02), (-0.61, -0.01025, 0.02), (0.0, -0.02025, 0.02), (-0.61, -0.02025, 0.02), (0.0, -0.02025, 0.0), (-0.61, -0.02025, 0.0), (0.0, -0.01025, 0.95), (-0.61, -0.01025, 0.95), (0.0, -0.01025, 0.93), (-0.61, -0.01025, 0.93), (0.0, -0.02025, 0.93), (-0.61, -0.02025, 0.93), (0.0, -0.02025, 0.95), (-0.61, -0.02025, 0.95), (0.0002, -0.01025, 0.0), (0.004, -0.01025, 0.0), (0.0002, -0.01025, 0.02), (0.004, -0.01025, 0.02), (0.0002, -0.02025, 0.02), (0.004, -0.02025, 0.02), (0.0002, -0.02025, 0.0), (0.004, -0.02025, 0.0), (0.0002, -0.00525, 0.0), (0.0002, -0.02525, 0.0), (0.0002, -0.00525, 0.03), (0.0002, -0.02525, 0.03), (0.004, -0.00525, 0.0), (0.004, -0.02525, 0.0), (0.004, -0.00525, 0.03), (0.004, -0.02525, 0.03), (-0.6102, -0.01025, 0.0), (-0.614, -0.01025, 0.0), (-0.6102, -0.01025, 0.02), (-0.614, -0.01025, 0.02), (-0.6102, -0.02025, 0.02), (-0.614, -0.02025, 0.02), (-0.6102, -0.02025, 0.0), (-0.614, -0.02025, 0.0), (-0.6102, -0.00525, 0.0), (-0.6102, -0.02525, 0.0), (-0.6102, -0.00525, 0.03), (-0.6102, -0.02525, 0.03), (-0.614, -0.00525, 0.0), (-0.614, -0.02525, 0.0), (-0.614, -0.00525, 0.03), (-0.614, -0.02525, 0.03), (0.0002, -0.01025, 0.95), (0.004, -0.01025, 0.95), (0.0002, -0.01025, 0.93), (0.004, -0.01025, 0.93), (0.0002, -0.02025, 0.93), (0.004, -0.02025, 0.93), (0.0002, -0.02025, 0.95), (0.004, -0.02025, 0.95), (0.0002, -0.00525, 0.95), (0.0002, -0.02525, 0.95), (0.0002, -0.00525, 0.92), (0.0002, -0.02525, 0.92), (0.004, -0.00525, 0.95), (0.004, -0.02525, 0.95), (0.004, -0.00525, 0.92), (0.004, -0.02525, 0.92), (-0.6102, -0.01025, 0.95), (-0.614, -0.01025, 0.95), (-0.6102, -0.01025, 0.93), (-0.614, -0.01025, 0.93), (-0.6102, -0.02025, 0.93), (-0.614, -0.02025, 0.93), (-0.6102, -0.02025, 0.95), (-0.614, -0.02025, 0.95), (-0.6102, -0.00525, 0.95), (-0.6102, -0.02525, 0.95), (-0.6102, -0.00525, 0.92), (-0.6102, -0.02525, 0.92), (-0.614, -0.00525, 0.95), (-0.614, -0.02525, 0.95), (-0.614, -0.00525, 0.92), (-0.614, -0.02525, 0.92)], [], [(10, 11, 7, 6), (9, 5, 4, 8), (13, 9, 8, 12), (14, 15, 11, 10), (6, 5, 9, 10), (9, 13, 14, 10), (11, 8, 4, 7), (12, 8, 11, 15), (3, 2, 6, 7), (5, 1, 0, 4), (4, 0, 3, 7), (5, 6, 2, 1), (17, 13, 12, 16), (15, 14, 18, 19), (15, 19, 16, 12), (14, 13, 17, 18), (29, 28, 1, 2), (35, 18, 17, 34), (35, 34, 32, 33), (31, 30, 28, 29), (33, 32, 30, 31), (25, 23, 22, 24), (19, 27, 26, 16), (3, 0, 20, 21), (25, 24, 26, 27), (23, 21, 20, 22), (3, 21, 29, 2), (19, 18, 35, 27), (31, 23, 25, 33), (32, 24, 22, 30), (16, 26, 34, 17), (0, 1, 28, 20), (10, 9, 8, 11), (48, 44, 46, 50), (42, 40, 41, 43), (37, 39, 38, 36), (41, 40, 38, 39), (44, 48, 37, 36), (43, 49, 45, 42), (49, 51, 47, 45), (50, 46, 47, 51), (46, 44, 36, 38, 40, 42, 45, 47), (48, 50, 51, 49, 43, 41, 39, 37), (64, 66, 62, 60), (58, 59, 57, 56), (53, 52, 54, 55), (57, 55, 54, 56), (60, 52, 53, 64), (59, 58, 61, 65), (65, 61, 63, 67), (66, 67, 63, 62), (62, 63, 61, 58, 56, 54, 52, 60), (64, 53, 55, 57, 59, 65, 67, 66), (80, 82, 78, 76), (74, 75, 73, 72), (69, 68, 70, 71), (73, 71, 70, 72), (76, 68, 69, 80), (75, 74, 77, 81), (81, 77, 79, 83), (82, 83, 79, 78), (78, 79, 77, 74, 72, 70, 68, 76), (80, 69, 71, 73, 75, 81, 83, 82), (96, 92, 94, 98), (90, 88, 89, 91), (85, 87, 86, 84), (89, 88, 86, 87), (92, 96, 85, 84), (91, 97, 93, 90), (97, 99, 95, 93), (98, 94, 95, 99), (94, 92, 84, 86, 88, 90, 93, 95), (96, 98, 99, 97, 91, 89, 87, 85)])
me_window_r.polygons.foreach_set('use_smooth', [True] * 73)
me_window_r.polygons.foreach_set('material_index', [0, 0, 0, 0, 0, 0, 0, 0, 0, 0, 0, 0, 0, 0, 0, 0, 0, 0, 0, 0, 0, 0, 0, 0, 0, 0, 0, 0, 0, 0, 0, 0, 1, 0, 0, 0, 0, 0, 0, 0, 0, 0, 0, 0, 0, 0, 0, 0, 0, 0, 0, 0, 0, 0, 0, 0, 0, 0, 0, 0, 0, 0, 0, 0, 0, 0, 0, 0, 0, 0, 0, 0, 0])
me_window_r.materials.append(mat_window_material)
me_window_r.materials.append(mat_glass_material)
me_window_r.use_remesh_fix_poles = True
me_window_r.use_remesh_preserve_attributes = False
me_window_r.use_mirror_vertex_groups = False
me_window_r.update()
me_handle_001 = bpy.data.meshes.new('Handle.001')
me_handle_001.from_pydata([(-0.007971, -0.002858, -0.07533), (-0.007971, 6.78e-07, -0.07533), (0.007971, 6.78e-07, -0.07533), (0.007971, -0.002858, -0.07533), (-0.007971, -0.002858, 0.05025), (-0.007971, 6.78e-07, 0.05025), (0.007971, 6.78e-07, 0.05025), (0.007971, -0.002858, 0.05025), (-0.007971, -0.002858, -0.07148), (-0.007971, -0.002858, 0.0464), (-0.007971, 6.78e-07, -0.07148), (0.007971, -0.002858, 0.0464), (0.007971, -0.002858, -0.07148), (-0.007971, 6.78e-07, 0.0464), (0.007971, 6.78e-07, 0.0464), (0.007971, 6.78e-07, -0.07148), (0.005956, 6.78e-07, 0.05025), (-0.005956, 6.78e-07, -0.07533), (0.005956, -0.002858, 0.05025), (-0.005956, -0.002858, 0.05025), (-0.005956, -0.002858, -0.07533), (0.005956, -0.002858, -0.07533), (0.005956, 6.78e-07, 0.0464), (-0.005956, 6.78e-07, 0.0464), (0.005956, 6.78e-07, -0.07148), (-0.005956, 6.78e-07, -0.07148), (-0.005956, -0.002858, 0.0464), (0.005956, -0.002858, 0.0464), (-0.005956, -0.002858, -0.07148), (0.005956, -0.002858, -0.07148), (0.005956, 6.78e-07, -0.07533), (-0.005956, 6.78e-07, 0.05025), (-0.000856, -0.002704, 0.04549), (-0.002264, -0.002704, 0.0449), (-0.002847, -0.002704, 0.0435), (-0.002264, -0.002704, 0.04209), (-0.000856, -0.002704, 0.04151), (0.0005515, -0.002704, 0.04209), (0.001134, -0.002704, 0.0435), (0.0005515, -0.002704, 0.0449), (-0.000856, -0.00298, 0.04549), (-0.002264, -0.00298, 0.0449), (-0.002847, -0.00298, 0.0435), (-0.002264, -0.00298, 0.04209), (-0.000856, -0.00298, 0.04151), (0.0005515, -0.00298, 0.04209), (0.001134, -0.00298, 0.0435), (0.0005515, -0.00298, 0.0449), (-0.000856, -0.002868, 0.04484), (-0.001806, -0.002868, 0.04445), (-0.0022, -0.002868, 0.0435), (-0.001806, -0.002868, 0.04255), (-0.000856, -0.002868, 0.04215), (9.427e-05, -0.002868, 0.04255), (0.0004879, -0.002868, 0.0435), (9.427e-05, -0.002868, 0.04445), (-0.000856, -0.002868, 0.04419), (-0.00135, -0.002868, 0.04399), (-0.001555, -0.002868, 0.0435), (-0.00135, -0.002868, 0.043), (-0.000856, -0.002868, 0.0428), (-0.0003618, -0.002868, 0.043), (-0.0001571, -0.002868, 0.0435), (-0.0003618, -0.002868, 0.04399), (-0.000856, -0.002868, 0.04393), (-0.001167, -0.002868, 0.04381), (-0.001295, -0.002868, 0.0435), (-0.001167, -0.002868, 0.04319), (-0.000856, -0.002868, 0.04306), (-0.0005455, -0.002868, 0.04319), (-0.0004169, -0.002868, 0.0435), (-0.0005455, -0.002868, 0.04381), (-0.000856, -0.002998, 0.04484), (-0.001806, -0.002998, 0.04445), (-0.0022, -0.002998, 0.0435), (-0.001806, -0.002998, 0.04255), (-0.000856, -0.002998, 0.04215), (9.427e-05, -0.002998, 0.04255), (0.0004879, -0.002998, 0.0435), (9.427e-05, -0.002998, 0.04445), (-0.000856, -0.002998, 0.04419), (-0.00135, -0.002998, 0.04399), (-0.001555, -0.002998, 0.0435), (-0.00135, -0.002998, 0.043), (-0.000856, -0.002998, 0.0428), (-0.0003618, -0.002998, 0.043), (-0.0001571, -0.002998, 0.0435), (-0.0003618, -0.002998, 0.04399), (-0.000856, -0.002998, 0.04393), (-0.001167, -0.002998, 0.04381), (-0.001295, -0.002998, 0.0435), (-0.001167, -0.002998, 0.04319), (-0.000856, -0.002998, 0.04306), (-0.0005455, -0.002998, 0.04319), (-0.0004169, -0.002998, 0.0435), (-0.0005455, -0.002998, 0.04381), (-0.0005455, -0.002998, -0.06757), (-0.0004169, -0.002998, -0.06788), (-0.0005455, -0.002998, -0.06819), (-0.000856, -0.002998, -0.06832), (-0.001167, -0.002998, -0.06819), (-0.001295, -0.002998, -0.06788), (-0.001167, -0.002998, -0.06757), (-0.000856, -0.002998, -0.06744), (-0.0003618, -0.002998, -0.06739), (-0.0001571, -0.002998, -0.06788), (-0.0003618, -0.002998, -0.06837), (-0.000856, -0.002998, -0.06858), (-0.00135, -0.002998, -0.06837), (-0.001555, -0.002998, -0.06788), (-0.00135, -0.002998, -0.06739), (-0.000856, -0.002998, -0.06718), (9.427e-05, -0.002998, -0.06693), (0.0004879, -0.002998, -0.06788), (9.427e-05, -0.002998, -0.06883), (-0.000856, -0.002998, -0.06922), (-0.001806, -0.002998, -0.06883), (-0.0022, -0.002998, -0.06788), (-0.001806, -0.002998, -0.06693), (-0.000856, -0.002998, -0.06654), (-0.0005455, -0.002868, -0.06757), (-0.0004169, -0.002868, -0.06788), (-0.0005455, -0.002868, -0.06819), (-0.000856, -0.002868, -0.06832), (-0.001167, -0.002868, -0.06819), (-0.001295, -0.002868, -0.06788), (-0.001167, -0.002868, -0.06757), (-0.000856, -0.002868, -0.06744), (-0.0003618, -0.002868, -0.06739), (-0.0001571, -0.002868, -0.06788), (-0.0003618, -0.002868, -0.06837), (-0.000856, -0.002868, -0.06858), (-0.00135, -0.002868, -0.06837), (-0.001555, -0.002868, -0.06788), (-0.00135, -0.002868, -0.06739), (-0.000856, -0.002868, -0.06718), (9.427e-05, -0.002868, -0.06693), (0.0004879, -0.002868, -0.06788), (9.427e-05, -0.002868, -0.06883), (-0.000856, -0.002868, -0.06922), (-0.001806, -0.002868, -0.06883), (-0.0022, -0.002868, -0.06788), (-0.001806, -0.002868, -0.06693), (-0.000856, -0.002868, -0.06654), (0.0005515, -0.00298, -0.06647), (0.001134, -0.00298, -0.06788), (0.0005515, -0.00298, -0.06929), (-0.000856, -0.00298, -0.06987), (-0.002264, -0.00298, -0.06929), (-0.002847, -0.00298, -0.06788), (-0.002264, -0.00298, -0.06647), (-0.000856, -0.00298, -0.06589), (0.0005515, -0.002704, -0.06647), (0.001134, -0.002704, -0.06788), (0.0005515, -0.002704, -0.06929), (-0.000856, -0.002704, -0.06987), (-0.002264, -0.002704, -0.06929), (-0.002847, -0.002704, -0.06788), (-0.002264, -0.002704, -0.06647), (-0.000856, -0.002704, -0.06589), (0.005956, 6.78e-07, 0.03521), (0.005956, 6.78e-07, -0.06029), (-0.007971, -0.002858, -0.06029), (-0.007971, -0.002858, 0.03521), (-0.007971, 6.78e-07, -0.06029), (0.007971, 6.78e-07, 0.03521), (0.007971, -0.002858, 0.03521), (0.007971, -0.002858, -0.06029), (0.005956, -0.002858, 0.03521), (0.005956, -0.002858, -0.06029), (-0.005956, 6.78e-07, 0.03521), (-0.005956, 6.78e-07, -0.06029), (-0.005956, -0.002858, 0.03521), (-0.005956, -0.002858, -0.06029), (0.007971, 6.78e-07, -0.06029), (-0.007971, 6.78e-07, 0.03521), (0.005956, -0.001769, 0.03521), (0.005956, -0.001769, -0.06029), (-0.005956, -0.001769, 0.03521), (-0.005956, -0.001769, -0.06029), (0.005956, 6.78e-07, 0.0298), (-0.007971, -0.002858, 0.0298), (-0.007971, 6.78e-07, 0.0298), (0.007971, 6.78e-07, 0.0298), (0.007971, -0.002858, 0.0298), (0.005956, -0.002858, 0.0298), (-0.005956, 6.78e-07, 0.0298), (-0.005956, -0.002858, 0.0298), (0.005956, -0.001769, 0.0298), (-0.005956, -0.001769, 0.0298), (-0.007971, -0.002858, 0.001545), (0.005956, 6.78e-07, 0.001545), (-0.007971, 6.78e-07, 0.001545), (0.007971, -0.002858, 0.001545), (0.005956, -0.002858, 0.001545), (-0.005956, 6.78e-07, 0.001545), (-0.005956, -0.002858, 0.001545), (0.007971, 6.78e-07, 0.001545), (0.005956, -0.001769, 0.001545), (-0.005956, -0.001769, 0.001545), (0.00526, -0.002871, 0.0298), (-0.005259, -0.002871, 0.0298), (0.00526, -0.002871, 0.001545), (-0.005259, -0.002871, 0.001545), (-0.007971, -0.002858, 0.02422), (0.005956, 6.78e-07, 0.02422), (-0.007971, 6.78e-07, 0.02422), (0.007971, 6.78e-07, 0.02422), (0.007971, -0.002858, 0.02422), (0.005956, -0.002858, 0.02422), (-0.005956, 6.78e-07, 0.02422), (-0.005956, -0.002858, 0.02422), (0.005956, -0.001769, 0.02422), (-0.005956, -0.001769, 0.02422), (0.00526, -0.002871, 0.02422), (-0.005259, -0.002871, 0.02422), (-0.007971, -0.002858, 0.01967), (0.005956, 6.78e-07, 0.01967), (0.007971, -0.002858, 0.01967), (0.005956, -0.002858, 0.01967), (-0.005956, 6.78e-07, 0.01967), (-0.005956, -0.002858, 0.01967), (0.007971, 6.78e-07, 0.01967), (-0.007971, 6.78e-07, 0.01967), (0.005956, -0.001769, 0.01967), (-0.005956, -0.001769, 0.01967), (0.00526, -0.002871, 0.01967), (-0.005259, -0.002871, 0.01967), (0.003448, -0.003806, 0.02343), (-0.003448, -0.003806, 0.02343), (0.003448, -0.003806, 0.02045), (-0.003448, -0.003806, 0.02045)], [], [(28, 8, 0, 20), (174, 167, 12, 15), (19, 4, 9, 26), (173, 162, 8, 28), (10, 25, 17, 1), (12, 29, 21, 3), (29, 28, 20, 21), (164, 171, 25, 10), (171, 161, 24, 25), (7, 18, 27, 11), (18, 19, 26, 27), (167, 169, 29, 12), (169, 173, 28, 29), (32, 40, 47, 39), (39, 47, 46, 38), (38, 46, 45, 37), (37, 45, 44, 36), (36, 44, 43, 35), (35, 43, 42, 34), (34, 42, 41, 33), (33, 41, 40, 32), (68, 92, 84, 60), (55, 63, 62, 54), (67, 91, 92, 68), (53, 61, 60, 52), (56, 80, 72, 48), (51, 59, 58, 50), (66, 90, 82, 58), (49, 57, 56, 48), (69, 93, 94, 70), (63, 71, 70, 62), (62, 86, 78, 54), (61, 69, 68, 60), (71, 95, 88, 64), (59, 67, 66, 58), (60, 84, 76, 52), (57, 65, 64, 56), (65, 66, 67, 68, 69, 70, 71, 64), (72, 80, 87, 79), (78, 86, 85, 77), (76, 84, 83, 75), (74, 82, 81, 73), (80, 88, 95, 87), (86, 94, 93, 85), (84, 92, 91, 83), (82, 90, 89, 81), (65, 89, 90, 66), (70, 94, 86, 62), (49, 73, 81, 57), (64, 88, 80, 56), (48, 55, 79, 72), (51, 75, 83, 59), (54, 53, 77, 78), (53, 77, 85, 61), (57, 81, 89, 65), (52, 51, 75, 76), (55, 79, 87, 63), (59, 83, 91, 67), (50, 49, 73, 74), (61, 85, 93, 69), (63, 87, 95, 71), (58, 82, 74, 50), (133, 109, 117, 141), (128, 104, 96, 120), (130, 106, 98, 122), (141, 142, 118, 117), (132, 108, 100, 124), (136, 112, 104, 128), (139, 140, 116, 115), (134, 110, 102, 126), (138, 114, 106, 130), (137, 138, 114, 113), (140, 116, 108, 132), (143, 136, 112, 119), (127, 103, 111, 135), (142, 118, 110, 134), (121, 97, 105, 129), (126, 102, 101, 125), (109, 101, 102, 110), (107, 99, 100, 108), (105, 97, 98, 106), (111, 103, 96, 104), (117, 109, 110, 118), (115, 107, 108, 116), (113, 105, 106, 114), (119, 111, 104, 112), (126, 125, 124, 123, 122, 121, 120, 127), (134, 126, 127, 135), (131, 107, 115, 139), (132, 124, 125, 133), (120, 96, 103, 127), (130, 122, 123, 131), (129, 105, 113, 137), (128, 120, 121, 129), (122, 98, 97, 121), (142, 134, 135, 143), (125, 101, 109, 133), (140, 132, 133, 141), (135, 111, 119, 143), (138, 130, 131, 139), (124, 100, 99, 123), (136, 128, 129, 137), (123, 99, 107, 131), (158, 150, 151, 159), (157, 149, 150, 158), (156, 148, 149, 157), (155, 147, 148, 156), (154, 146, 147, 155), (153, 145, 146, 154), (152, 144, 145, 153), (159, 151, 144, 152), (197, 193, 167, 174), (26, 9, 163, 172), (196, 190, 162, 173), (9, 13, 175, 163), (192, 195, 171, 164), (23, 22, 160, 170), (195, 191, 161, 171), (11, 27, 168, 166), (193, 194, 169, 167), (27, 26, 172, 168), (173, 169, 177, 179), (198, 199, 179, 177), (168, 172, 178, 176), (196, 173, 179, 199), (185, 168, 176, 188), (160, 165, 183, 180), (172, 163, 181, 187), (170, 160, 180, 186), (166, 168, 185, 184), (176, 178, 189, 188), (172, 187, 189, 178), (209, 185, 188, 212), (222, 218, 193, 197), (221, 216, 190, 196), (220, 217, 191, 195), (218, 219, 194, 193), (199, 198, 202, 203), (221, 196, 199, 225), (169, 194, 198, 177), (226, 227, 203, 202), (225, 199, 203, 227), (212, 188, 200, 214), (188, 189, 201, 200), (219, 209, 212, 224), (180, 183, 207, 205), (187, 181, 204, 211), (182, 186, 210, 206), (186, 180, 205, 210), (184, 185, 209, 208), (187, 211, 213, 189), (200, 201, 215, 214), (189, 213, 215, 201), (224, 212, 214, 226), (211, 204, 216, 221), (210, 205, 217, 220), (208, 209, 219, 218), (211, 221, 225, 213), (227, 226, 230, 231), (213, 225, 227, 215), (194, 219, 224, 198), (198, 224, 226, 202), (228, 229, 231, 230), (215, 227, 231, 229), (226, 214, 228, 230), (214, 215, 229, 228), (24, 15, 2, 30), (15, 12, 3, 2), (16, 6, 14, 22), (161, 174, 15, 24), (6, 7, 11, 14), (8, 10, 1, 0), (21, 30, 2, 3), (19, 31, 5, 4), (4, 5, 13, 9), (162, 164, 10, 8), (25, 24, 30, 17), (5, 31, 23, 13), (31, 16, 22, 23), (0, 1, 17, 20), (20, 17, 30, 21), (7, 6, 16, 18), (18, 16, 31, 19), (40, 72, 79, 47), (47, 79, 78, 46), (46, 78, 77, 45), (45, 77, 76, 44), (44, 76, 75, 43), (43, 75, 74, 42), (42, 74, 73, 41), (41, 73, 72, 40), (79, 55, 54, 78), (77, 53, 52, 76), (75, 51, 50, 74), (73, 49, 48, 72), (118, 142, 143, 119), (116, 140, 141, 117), (114, 138, 139, 115), (112, 136, 137, 113), (150, 118, 119, 151), (149, 117, 118, 150), (148, 116, 117, 149), (147, 115, 116, 148), (146, 114, 115, 147), (145, 113, 114, 146), (144, 112, 113, 145), (151, 119, 112, 144), (22, 14, 165, 160), (191, 197, 174, 161), (14, 11, 166, 165), (190, 192, 164, 162), (13, 23, 170, 175), (165, 166, 184, 183), (163, 175, 182, 181), (175, 170, 186, 182), (217, 222, 197, 191), (216, 223, 192, 190), (223, 220, 195, 192), (183, 184, 208, 207), (181, 182, 206, 204), (205, 207, 222, 217), (207, 208, 218, 222), (204, 206, 223, 216), (206, 210, 220, 223)])
me_handle_001.polygons.foreach_set('use_smooth', [True] * 224)
me_handle_001.materials.append(mat_plastic_handle_material)
me_handle_001.use_remesh_fix_poles = True
me_handle_001.use_remesh_preserve_attributes = False
me_handle_001.use_mirror_vertex_groups = False
me_handle_001.update()
me_windows_sill = bpy.data.meshes.new('Windows_Sill')
me_windows_sill.from_pydata([(-0.6, 0.0, 0.0), (-0.6, 0.22, 0.0), (0.6, 0.22, 0.0), (0.6, 0.0, 0.0), (-0.6, 0.0, -0.01), (-0.6, 0.22, -0.01), (0.6, 0.22, -0.01), (0.6, 0.0, -0.01)], [], [(0, 1, 2, 3), (0, 1, 5, 4), (1, 2, 6, 5), (2, 6, 7, 3), (5, 6, 7, 4), (0, 4, 7, 3)])
me_windows_sill.polygons.foreach_set('use_smooth', [True] * 6)
me_windows_sill.materials.append(mat_sill_material)
me_windows_sill.use_remesh_fix_poles = True
me_windows_sill.use_remesh_preserve_attributes = False
me_windows_sill.use_mirror_vertex_groups = False
me_windows_sill.update()
me_ctrl_hole_002 = bpy.data.meshes.new('CTRL_Hole.002')
me_ctrl_hole_002.from_pydata([(-0.599, 0.0, 0.0), (-0.599, 0.3, 0.0), (0.599, 0.3, 0.0), (0.599, 0.0, 0.0), (-0.599, 0.0, 0.998), (-0.599, 0.3, 0.998), (0.599, 0.3, 0.998), (0.599, 0.0, 0.998)], [], [(0, 1, 2, 3), (0, 4, 5, 1), (1, 5, 6, 2), (3, 7, 4, 0), (2, 6, 7, 3), (5, 4, 7, 6)])
me_ctrl_hole_002.polygons.foreach_set('use_smooth', [True] * 6)
me_ctrl_hole_002.materials.append(mat_hidden_material)
me_ctrl_hole_002.use_remesh_fix_poles = True
me_ctrl_hole_002.use_remesh_preserve_attributes = False
me_ctrl_hole_002.use_mirror_vertex_groups = False
me_ctrl_hole_002.update()

# ---- objects
ob_light = bpy.data.objects.new('Light', light_light)
ob_camera = bpy.data.objects.new('Camera', cam_camera)
ob_room = bpy.data.objects.new('Room', me_temp)
ob_baseboard = bpy.data.objects.new('Baseboard', me_baseboard)
ob_floor = bpy.data.objects.new('Floor', me_floor)
ob_ceiling = bpy.data.objects.new('Ceiling', me_ceiling)
ob_doorframe = bpy.data.objects.new('DoorFrame', me_doorfrane)
ob_door = bpy.data.objects.new('Door', me_door)
ob_handle_front = bpy.data.objects.new('Handle_Front', me_handle_front)
ob_handle_back = bpy.data.objects.new('Handle_Back', me_handle_back)
ob_door_group = bpy.data.objects.new('Door_Group', None)
ob_ctrl_hole = bpy.data.objects.new('CTRL_Hole', me_ctrl_hole)
ob_window = bpy.data.objects.new('Window', me_window)
ob_window_group = bpy.data.objects.new('Window_Group', None)
ob_ctrl_hole_001 = bpy.data.objects.new('CTRL_Hole.001', me_ctrl_hole_001)
ob_windowframe = bpy.data.objects.new('WindowFrame', me_windowfrane)
ob_window_l = bpy.data.objects.new('Window.L', me_window_l)
ob_handle = bpy.data.objects.new('Handle', me_handle)
ob_window_r = bpy.data.objects.new('Window.R', me_window_r)
ob_handle_001 = bpy.data.objects.new('Handle.001', me_handle_001)
ob_windows_sill = bpy.data.objects.new('Windows_Sill', me_windows_sill)
ob_window_group_001 = bpy.data.objects.new('Window_Group.001', None)
ob_ctrl_hole_002 = bpy.data.objects.new('CTRL_Hole.002', me_ctrl_hole_002)

# ---- transforms, parenting, visibility, modifiers, constraints
ob_light.location = (4.076, 1.005, 5.904)
ob_light.rotation_euler = (0.6503, 0.05522, 1.866)
ob_light.lock_rotations_4d = False
ob_light.empty_display_type = 'ARROWS'
ob_light.color = (0.0, 0.0, 0.0, 0.0)
ob_light.lineart.crease_threshold = 0.0
ob_camera.location = (7.359, -6.926, 4.958)
ob_camera.rotation_euler = (1.109, 0.0, 0.8149)
ob_camera.lock_rotations_4d = False
ob_camera.empty_display_type = 'ARROWS'
ob_camera.color = (0.0, 0.0, 0.0, 0.0)
ob_camera.display_type = 'WIRE'
ob_camera.lineart.crease_threshold = 0.0
ob_room.location = (0.0, 0.0, 0.0)
ob_room.lineart.crease_threshold = 0.0
_m = ob_room.modifiers.new('Boolean', 'BOOLEAN')
_m.object = ob_ctrl_hole
_m.solver = 'FAST'
_m = ob_room.modifiers.new('Boolean.001', 'BOOLEAN')
_m.object = ob_ctrl_hole_001
_m.solver = 'FAST'
_m = ob_room.modifiers.new('Boolean.002', 'BOOLEAN')
_m.object = ob_ctrl_hole_002
_m.solver = 'FAST'
ob_baseboard.parent = ob_room
ob_baseboard.location = (0.0, 0.0, 0.0)
ob_baseboard.lineart.crease_threshold = 0.0
_m = ob_baseboard.modifiers.new('Solidify', 'SOLIDIFY')
_m.thickness = 0.015
_m.use_even_offset = True
_m.use_quality_normals = True
_m.nonmanifold_merge_threshold = 0.0003
_m = ob_baseboard.modifiers.new('Boolean', 'BOOLEAN')
_m.solver = 'FAST'
ob_floor.parent = ob_room
ob_floor.location = (0.0, 0.0, 0.0)
ob_floor.lineart.crease_threshold = 0.0
ob_ceiling.parent = ob_room
ob_ceiling.location = (0.0, 0.0, 0.0)
ob_ceiling.lineart.crease_threshold = 0.0
ob_doorframe.parent = ob_door_group
ob_doorframe.location = (0.0, 0.0, 0.0)
ob_doorframe.lock_location = (True, True, True)
ob_doorframe.lock_rotation = (True, True, True)
ob_doorframe.lineart.crease_threshold = 0.0
ob_door.parent = ob_doorframe
ob_door.location = (0.418, -0.0221, 1.05)
ob_door.rotation_euler = (0.0, 0.0, 1.251)
ob_door.lock_location = (True, True, True)
ob_door.lock_rotation = (True, True, False)
ob_door.lineart.crease_threshold = 0.0
ob_handle_front.parent = ob_door
ob_handle_front.location = (-0.764, 0.029, 0.0)
ob_handle_front.rotation_euler = (3.142, 0.0, 0.0)
ob_handle_front.lock_rotation = (True, False, True)
ob_handle_front.lineart.crease_threshold = 0.0
_m = ob_handle_front.modifiers.new('Subdivision', 'SUBSURF')
_m.uv_smooth = 'PRESERVE_CORNERS'
_m.levels = 2
_m.show_only_control_edges = False
ob_handle_back.parent = ob_door
ob_handle_back.location = (-0.764, 0.005, 0.0)
ob_handle_back.lock_rotation = (True, False, True)
ob_handle_back.lineart.crease_threshold = 0.0
_m = ob_handle_back.modifiers.new('Subdivision', 'SUBSURF')
_m.uv_smooth = 'PRESERVE_CORNERS'
_m.levels = 2
_m.show_only_control_edges = False
ob_door_group.parent = ob_room
ob_door_group.location = (0.0, 5.015, 0.0)
ob_door_group.rotation_euler = (0.0, -0.0, 1.571)
ob_door_group.lineart.crease_threshold = 0.0
ob_ctrl_hole.parent = ob_door_group
ob_ctrl_hole.location = (0.0, -0.12, -0.002)
ob_ctrl_hole.hide_render = True
ob_ctrl_hole.visible_camera = False
ob_ctrl_hole.visible_diffuse = False
ob_ctrl_hole.visible_glossy = False
ob_ctrl_hole.visible_transmission = False
ob_ctrl_hole.visible_volume_scatter = False
ob_ctrl_hole.display_type = 'BOUNDS'
ob_ctrl_hole.lineart.crease_threshold = 0.0
ob_window.parent = ob_window_group
ob_window.location = (0.0, 0.0, 0.0)
ob_window.lock_location = (True, True, True)
ob_window.lock_rotation = (True, True, True)
ob_window.lineart.crease_threshold = 0.0
ob_window_group.parent = ob_room
ob_window_group.location = (0.03998, 2.085, 0.1635)
ob_window_group.rotation_euler = (0.0, -0.0, 1.571)
ob_window_group.lineart.crease_threshold = 0.0
ob_ctrl_hole_001.parent = ob_window_group
ob_ctrl_hole_001.location = (0.0, 0.0, 0.0)
ob_ctrl_hole_001.hide_render = True
ob_ctrl_hole_001.visible_camera = False
ob_ctrl_hole_001.visible_diffuse = False
ob_ctrl_hole_001.visible_glossy = False
ob_ctrl_hole_001.visible_transmission = False
ob_ctrl_hole_001.visible_volume_scatter = False
ob_ctrl_hole_001.display_type = 'WIRE'
ob_ctrl_hole_001.lineart.crease_threshold = 0.0
ob_windowframe.parent = ob_window_group_001
ob_windowframe.location = (0.0, 0.0, 0.0)
ob_windowframe.lock_location = (True, True, True)
ob_windowframe.lock_rotation = (True, True, True)
ob_windowframe.lineart.crease_threshold = 0.0
ob_window_l.parent = ob_windowframe
ob_window_l.location = (-0.59, -0.023, 0.025)
ob_window_l.lock_location = (False, True, True)
ob_window_l.lock_rotation = (True, True, True)
ob_window_l.lineart.crease_threshold = 0.0
ob_handle.parent = ob_window_l
ob_handle.location = (0.035, -0.0355, 0.475)
ob_handle.lineart.crease_threshold = 0.0
ob_window_r.parent = ob_windowframe
ob_window_r.location = (0.59, -0.0625, 0.025)
ob_window_r.lock_location = (False, True, True)
ob_window_r.lock_rotation = (True, True, True)
ob_window_r.lineart.crease_threshold = 0.0
ob_handle_001.parent = ob_window_r
ob_handle_001.location = (-0.035, -0.0355, 0.475)
ob_handle_001.lineart.crease_threshold = 0.0
ob_windows_sill.parent = ob_windowframe
ob_windows_sill.location = (0.0, -0.1, 0.0)
ob_windows_sill.lineart.crease_threshold = 0.0
ob_window_group_001.parent = ob_room
ob_window_group_001.location = (-2.471, 0.0348, 0.9415)
ob_window_group_001.lineart.crease_threshold = 0.0
ob_ctrl_hole_002.parent = ob_window_group_001
ob_ctrl_hole_002.location = (0.0, -0.15, 0.0)
ob_ctrl_hole_002.hide_render = True
ob_ctrl_hole_002.visible_camera = False
ob_ctrl_hole_002.visible_diffuse = False
ob_ctrl_hole_002.visible_glossy = False
ob_ctrl_hole_002.visible_transmission = False
ob_ctrl_hole_002.visible_volume_scatter = False
ob_ctrl_hole_002.display_type = 'BOUNDS'
ob_ctrl_hole_002.lineart.crease_threshold = 0.0

# ---- collection membership
col_collection.objects.link(ob_light)
col_collection.objects.link(ob_camera)
col_collection.objects.link(ob_room)
col_collection.objects.link(ob_baseboard)
col_collection.objects.link(ob_floor)
col_collection.objects.link(ob_ceiling)
col_collection.objects.link(ob_doorframe)
col_collection.objects.link(ob_door)
col_collection.objects.link(ob_handle_front)
col_collection.objects.link(ob_handle_back)
col_collection.objects.link(ob_door_group)
col_collection.objects.link(ob_ctrl_hole)
col_collection.objects.link(ob_window)
col_collection.objects.link(ob_window_group)
col_collection.objects.link(ob_ctrl_hole_001)
col_collection.objects.link(ob_windowframe)
col_collection.objects.link(ob_window_l)
col_collection.objects.link(ob_handle)
col_collection.objects.link(ob_window_r)
col_collection.objects.link(ob_handle_001)
col_collection.objects.link(ob_windows_sill)
col_collection.objects.link(ob_window_group_001)
col_collection.objects.link(ob_ctrl_hole_002)

# ---- scene / render settings (as saved in the file)
scene.camera = ob_camera
scene.frame_start = 1; scene.frame_end = 250; scene.frame_set(1)
scene.render.engine = 'BLENDER_EEVEE_NEXT'
scene.cycles.use_denoising = False
scene.cycles.samples = 128
scene.cycles.sampling_pattern = 'TABULATED_SOBOL'
scene.cycles.use_adaptive_sampling = False
scene.cycles.use_light_tree = False
scene.view_settings.view_transform = 'Filmic'
bpy.context.view_layer.update()
